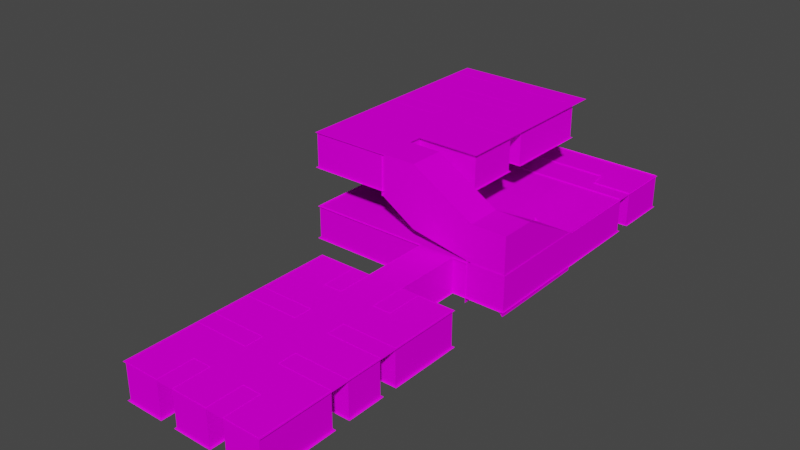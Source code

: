 # Source: monsterlvl.blend  (saved by Blender 2.82.7; exported with 4.5.12 LTS)
import bpy
from mathutils import Matrix  # noqa: F401  (used for matrix-valued properties, if any)

bpy.ops.wm.read_factory_settings(use_empty=True)
scene = bpy.context.scene
scene.name = 'Scene'

# ---- collections
col_collection = bpy.data.collections.new('Collection'); scene.collection.children.link(col_collection)

# ---- images (referenced by path relative to the original .blend; pixels are not part of the script)
import os
ASSET_DIR = os.environ.get("B2B_ASSET_DIR", "")  # directory of the original .blend (textures are referenced by path, not embedded)
HERE = os.path.dirname(os.path.abspath(__file__))  # packed textures are extracted next to this script under _unpacked/

def load_image(name, relpath, width, height, colorspace="sRGB"):
    """Load a texture the original file referenced (path relative to the .blend, or extracted next to this script)."""
    p = next((c for c in (os.path.join(HERE, relpath), os.path.join(ASSET_DIR, relpath)) if relpath and os.path.exists(c)), "")
    if p:
        img = bpy.data.images.load(p, check_existing=True)
        img.name = name
    else:  # same state as the original file: an image datablock whose file is absent (Cycles renders it pink)
        img = bpy.data.images.new(name, width, height)
        img.source = "FILE"
        img.filepath = "//" + (relpath or name)
    img.colorspace_settings.name = colorspace
    return img
img_basement_walls_s1_png = load_image('basement_walls_s1.png', 'Assets/basement_walls_s1.png', 1024, 1024, 'sRGB')
img_stairs_png = load_image('stairs.png', 'Assets/stairs.png', 1024, 1024, 'sRGB')
img_celing_2nd_lvl_png = load_image('celing_2nd_lvl.png', 'Assets/celing_2nd_lvl.png', 1024, 1024, 'sRGB')
img_wall_1st_floor_png = load_image('wall_1st_floor.png', 'Assets/wall_1st_floor.png', 1024, 1024, 'sRGB')
img_1st_floor_celing_png = load_image('1st_floor_celing.png', 'Assets/1st_floor_celing.png', 1024, 1024, 'sRGB')
img_stairs_celing_walls_png = load_image('stairs_celing_walls.png', 'Assets/stairs_celing_walls.png', 1024, 1024, 'sRGB')
img_celing_2nd_lvl1_png = load_image('celing_2nd_lvl1.png', 'Assets/celing_2nd_lvl1.png', 1024, 1024, 'sRGB')
img_basement_floor_1_png = load_image('basement_floor_1.png', 'Assets/basement_floor_1.png', 1024, 1024, 'sRGB')
img_2nd_level_floor_png = load_image('2nd_level_floor.png', 'Assets/2nd_level_floor.png', 1024, 1024, 'sRGB')
img_2nd_level_walls1_s1_png = load_image('2nd_level_walls1_s1.png', 'Assets/2nd_level_walls1_s1.png', 1024, 1024, 'sRGB')
img_1st_lvl_floor_1_png = load_image('1st_lvl_floor_1.png', 'Assets/1st_lvl_floor_1.png', 1024, 1024, 'sRGB')
img_black_png = load_image('Black.png', 'Assets/Black.png', 1024, 1024, 'sRGB')
img_basement_walls_s2_png = load_image('basement_walls_s2.png', 'Assets/basement_walls_s2.png', 1024, 1024, 'sRGB')
img_basement_walls_png = load_image('basement_walls.png', 'Assets/basement_walls.png', 1024, 1024, 'sRGB')
img_2nd_level_walls1_s2_png = load_image('2nd_level_walls1_s2.png', 'Assets/2nd_level_walls1_s2.png', 1024, 1024, 'sRGB')
img_2nd_level_walls1_png = load_image('2nd_level_walls1.png', 'Assets/2nd_level_walls1.png', 1024, 1024, 'sRGB')
img_wall_1st_floor_s1_png = load_image('wall_1st_floor_s1.png', 'Assets/wall_1st_floor_s1.png', 1024, 1024, 'sRGB')
img_wall_1st_floor_s2_png = load_image('wall_1st_floor_s2.png', 'Assets/wall_1st_floor_s2.png', 1024, 1024, 'sRGB')
img_celing_2nd_lvl1_s2_png = load_image('celing_2nd_lvl1_s2.png', 'Assets/celing_2nd_lvl1_s2.png', 1024, 1024, 'sRGB')
img_celing_2nd_lvl1_s1_png = load_image('celing_2nd_lvl1_s1.png', 'Assets/celing_2nd_lvl1_s1.png', 1024, 1024, 'sRGB')

# ---- materials (node trees are filled in below, after node groups)
mat_basement_walls_s1 = bpy.data.materials.new('basement_walls_s1')
mat_basement_walls_s1.use_transparent_shadow = False
mat_stare = bpy.data.materials.new('stare')
mat_stare.use_transparent_shadow = False
mat_lvl2_roof = bpy.data.materials.new('LVL2_roof')
mat_lvl2_roof.use_transparent_shadow = False
mat_lvl1_walls = bpy.data.materials.new('lvl1_walls')
mat_lvl1_walls.use_transparent_shadow = False
mat_lvl1_roof = bpy.data.materials.new('lvl1_roof')
mat_lvl1_roof.use_transparent_shadow = False
mat_basement_roof = bpy.data.materials.new('Basement_roof')
mat_basement_roof.use_transparent_shadow = False
mat_stair_case = bpy.data.materials.new('stair_case')
mat_stair_case.use_transparent_shadow = False
mat_basement2_floor = bpy.data.materials.new('basement2_floor')
mat_basement2_floor.use_transparent_shadow = False
mat_floorlvl2 = bpy.data.materials.new('FloorLvl2')
mat_floorlvl2.use_transparent_shadow = False
mat_lvl2_walls_s1 = bpy.data.materials.new('lvl2_walls_s1')
mat_lvl2_walls_s1.use_transparent_shadow = False
mat_lvl1_floor = bpy.data.materials.new('lvl1_floor')
mat_lvl1_floor.use_transparent_shadow = False
mat_exit_way = bpy.data.materials.new('exit_way')
mat_exit_way.use_transparent_shadow = False
mat_basement_walls_s1_001 = bpy.data.materials.new('basement_walls_s1.001')
mat_basement_walls_s1_001.use_transparent_shadow = False
mat_basement_walls = bpy.data.materials.new('basement_walls')
mat_basement_walls.use_transparent_shadow = False
mat_lvl2_walls_s2 = bpy.data.materials.new('lvl2_walls_s2')
mat_lvl2_walls_s2.use_transparent_shadow = False
mat_lvl2_walls = bpy.data.materials.new('lvl2_walls')
mat_lvl2_walls.use_transparent_shadow = False
mat_lvl1_walls_s1 = bpy.data.materials.new('lvl1_walls_s1')
mat_lvl1_walls_s1.use_transparent_shadow = False
mat_lvl1_walls_s2 = bpy.data.materials.new('lvl1_walls_s2')
mat_lvl1_walls_s2.use_transparent_shadow = False
mat_stair_case_s2 = bpy.data.materials.new('stair_case_s2')
mat_stair_case_s2.use_transparent_shadow = False
mat_stair_case_s1 = bpy.data.materials.new('stair_case_s1')
mat_stair_case_s1.use_transparent_shadow = False

# ---- material node trees
mat_basement_walls_s1.use_nodes = True; mat_basement_walls_s1.node_tree.nodes.clear()
_N = mat_basement_walls_s1.node_tree.nodes; _L = mat_basement_walls_s1.node_tree.links
n0 = _N.new('ShaderNodeOutputMaterial'); n0.name = 'Material Output'; n0.location = (300, 300)
n1 = _N.new('ShaderNodeBsdfPrincipled'); n1.name = 'Principled BSDF'; n1.location = (10, 300)
n1.distribution = 'GGX'
n1.subsurface_method = 'BURLEY'
n1.inputs[3].default_value = 1.45
n1.inputs[13].default_value = 0.0
n1.inputs[27].default_value = (0.0, 0.0, 0.0, 1.0)
n1.inputs[28].default_value = 1.0
n2 = _N.new('ShaderNodeTexImage'); n2.name = 'Image Texture'; n2.location = (-280, 280)
n2.image = img_basement_walls_s1_png
_L.new(n1.outputs[0], n0.inputs[0])
_L.new(n2.outputs[0], n1.inputs[0])
n0.is_active_output = True
mat_stare.use_nodes = True; mat_stare.node_tree.nodes.clear()
_N = mat_stare.node_tree.nodes; _L = mat_stare.node_tree.links
n0 = _N.new('ShaderNodeOutputMaterial'); n0.name = 'Material Output'; n0.location = (300, 300)
n1 = _N.new('ShaderNodeBsdfPrincipled'); n1.name = 'Principled BSDF'; n1.location = (10, 300)
n1.distribution = 'GGX'
n1.subsurface_method = 'BURLEY'
n1.inputs[3].default_value = 1.45
n1.inputs[13].default_value = 0.0
n1.inputs[27].default_value = (0.0, 0.0, 0.0, 1.0)
n1.inputs[28].default_value = 1.0
n2 = _N.new('ShaderNodeTexImage'); n2.name = 'Image Texture'; n2.location = (-280, 280)
n2.image = img_stairs_png
_L.new(n1.outputs[0], n0.inputs[0])
_L.new(n2.outputs[0], n1.inputs[0])
n0.is_active_output = True
mat_lvl2_roof.use_nodes = True; mat_lvl2_roof.node_tree.nodes.clear()
_N = mat_lvl2_roof.node_tree.nodes; _L = mat_lvl2_roof.node_tree.links
n0 = _N.new('ShaderNodeOutputMaterial'); n0.name = 'Material Output'; n0.location = (300, 300)
n1 = _N.new('ShaderNodeBsdfPrincipled'); n1.name = 'Principled BSDF'; n1.location = (10, 300)
n1.distribution = 'GGX'
n1.subsurface_method = 'BURLEY'
n1.inputs[3].default_value = 1.45
n1.inputs[13].default_value = 0.0
n1.inputs[27].default_value = (0.0, 0.0, 0.0, 1.0)
n1.inputs[28].default_value = 1.0
n2 = _N.new('ShaderNodeTexImage'); n2.name = 'Image Texture'; n2.location = (-280, 280)
n2.image = img_celing_2nd_lvl_png
_L.new(n1.outputs[0], n0.inputs[0])
_L.new(n2.outputs[0], n1.inputs[0])
n0.is_active_output = True
mat_lvl1_walls.use_nodes = True; mat_lvl1_walls.node_tree.nodes.clear()
_N = mat_lvl1_walls.node_tree.nodes; _L = mat_lvl1_walls.node_tree.links
n0 = _N.new('ShaderNodeOutputMaterial'); n0.name = 'Material Output'; n0.location = (300, 300)
n1 = _N.new('ShaderNodeBsdfPrincipled'); n1.name = 'Principled BSDF'; n1.location = (10, 300)
n1.distribution = 'GGX'
n1.subsurface_method = 'BURLEY'
n1.inputs[3].default_value = 1.45
n1.inputs[13].default_value = 0.0
n1.inputs[27].default_value = (0.0, 0.0, 0.0, 1.0)
n1.inputs[28].default_value = 1.0
n2 = _N.new('ShaderNodeTexImage'); n2.name = 'Image Texture'; n2.location = (-280, 280)
n2.image = img_wall_1st_floor_png
_L.new(n1.outputs[0], n0.inputs[0])
_L.new(n2.outputs[0], n1.inputs[0])
n0.is_active_output = True
mat_lvl1_roof.use_nodes = True; mat_lvl1_roof.node_tree.nodes.clear()
_N = mat_lvl1_roof.node_tree.nodes; _L = mat_lvl1_roof.node_tree.links
n0 = _N.new('ShaderNodeOutputMaterial'); n0.name = 'Material Output'; n0.location = (300, 300)
n1 = _N.new('ShaderNodeBsdfPrincipled'); n1.name = 'Principled BSDF'; n1.location = (10, 300)
n1.distribution = 'GGX'
n1.subsurface_method = 'BURLEY'
n1.inputs[3].default_value = 1.45
n1.inputs[13].default_value = 0.0
n1.inputs[27].default_value = (0.0, 0.0, 0.0, 1.0)
n1.inputs[28].default_value = 1.0
n2 = _N.new('ShaderNodeTexImage'); n2.name = 'Image Texture'; n2.location = (-280, 280)
n2.image = img_1st_floor_celing_png
_L.new(n1.outputs[0], n0.inputs[0])
_L.new(n2.outputs[0], n1.inputs[0])
n0.is_active_output = True
mat_basement_roof.use_nodes = True; mat_basement_roof.node_tree.nodes.clear()
_N = mat_basement_roof.node_tree.nodes; _L = mat_basement_roof.node_tree.links
n0 = _N.new('ShaderNodeOutputMaterial'); n0.name = 'Material Output'; n0.location = (300, 300)
n1 = _N.new('ShaderNodeBsdfPrincipled'); n1.name = 'Principled BSDF'; n1.location = (10, 300)
n1.distribution = 'GGX'
n1.subsurface_method = 'BURLEY'
n1.inputs[3].default_value = 1.45
n1.inputs[13].default_value = 0.0
n1.inputs[27].default_value = (0.0, 0.0, 0.0, 1.0)
n1.inputs[28].default_value = 1.0
n2 = _N.new('ShaderNodeTexImage'); n2.name = 'Image Texture'; n2.location = (-280, 280)
n2.image = img_stairs_celing_walls_png
_L.new(n1.outputs[0], n0.inputs[0])
_L.new(n2.outputs[0], n1.inputs[0])
n0.is_active_output = True
mat_stair_case.use_nodes = True; mat_stair_case.node_tree.nodes.clear()
_N = mat_stair_case.node_tree.nodes; _L = mat_stair_case.node_tree.links
n0 = _N.new('ShaderNodeOutputMaterial'); n0.name = 'Material Output'; n0.location = (300, 300)
n1 = _N.new('ShaderNodeBsdfPrincipled'); n1.name = 'Principled BSDF'; n1.location = (10, 300)
n1.distribution = 'GGX'
n1.subsurface_method = 'BURLEY'
n1.inputs[3].default_value = 1.45
n1.inputs[13].default_value = 0.0
n1.inputs[27].default_value = (0.0, 0.0, 0.0, 1.0)
n1.inputs[28].default_value = 1.0
n2 = _N.new('ShaderNodeTexImage'); n2.name = 'Image Texture'; n2.location = (-280, 280)
n2.image = img_celing_2nd_lvl1_png
_L.new(n1.outputs[0], n0.inputs[0])
_L.new(n2.outputs[0], n1.inputs[0])
n0.is_active_output = True
mat_basement2_floor.use_nodes = True; mat_basement2_floor.node_tree.nodes.clear()
_N = mat_basement2_floor.node_tree.nodes; _L = mat_basement2_floor.node_tree.links
n0 = _N.new('ShaderNodeOutputMaterial'); n0.name = 'Material Output'; n0.location = (300, 300)
n1 = _N.new('ShaderNodeBsdfPrincipled'); n1.name = 'Principled BSDF'; n1.location = (10, 300)
n1.distribution = 'GGX'
n1.subsurface_method = 'BURLEY'
n1.inputs[3].default_value = 1.45
n1.inputs[27].default_value = (0.0, 0.0, 0.0, 1.0)
n1.inputs[28].default_value = 1.0
n2 = _N.new('ShaderNodeTexImage'); n2.name = 'Image Texture'; n2.location = (-280, 280)
n2.image = img_basement_floor_1_png
_L.new(n1.outputs[0], n0.inputs[0])
_L.new(n2.outputs[0], n1.inputs[0])
n0.is_active_output = True
mat_floorlvl2.use_nodes = True; mat_floorlvl2.node_tree.nodes.clear()
_N = mat_floorlvl2.node_tree.nodes; _L = mat_floorlvl2.node_tree.links
n0 = _N.new('ShaderNodeOutputMaterial'); n0.name = 'Material Output'; n0.location = (300, 300)
n1 = _N.new('ShaderNodeBsdfPrincipled'); n1.name = 'Principled BSDF'; n1.location = (10, 300)
n1.distribution = 'GGX'
n1.subsurface_method = 'BURLEY'
n1.inputs[3].default_value = 1.45
n1.inputs[13].default_value = 0.0
n1.inputs[27].default_value = (0.0, 0.0, 0.0, 1.0)
n1.inputs[28].default_value = 1.0
n2 = _N.new('ShaderNodeTexImage'); n2.name = 'Image Texture'; n2.location = (-280, 280)
n2.image = img_2nd_level_floor_png
_L.new(n1.outputs[0], n0.inputs[0])
_L.new(n2.outputs[0], n1.inputs[0])
n0.is_active_output = True
mat_lvl2_walls_s1.use_nodes = True; mat_lvl2_walls_s1.node_tree.nodes.clear()
_N = mat_lvl2_walls_s1.node_tree.nodes; _L = mat_lvl2_walls_s1.node_tree.links
n0 = _N.new('ShaderNodeOutputMaterial'); n0.name = 'Material Output'; n0.location = (300, 300)
n1 = _N.new('ShaderNodeBsdfPrincipled'); n1.name = 'Principled BSDF'; n1.location = (10, 300)
n1.distribution = 'GGX'
n1.subsurface_method = 'BURLEY'
n1.inputs[3].default_value = 1.45
n1.inputs[13].default_value = 0.0
n1.inputs[27].default_value = (0.0, 0.0, 0.0, 1.0)
n1.inputs[28].default_value = 1.0
n2 = _N.new('ShaderNodeTexImage'); n2.name = 'Image Texture'; n2.location = (-280, 280)
n2.image = img_2nd_level_walls1_s1_png
_L.new(n1.outputs[0], n0.inputs[0])
_L.new(n2.outputs[0], n1.inputs[0])
n0.is_active_output = True
mat_lvl1_floor.use_nodes = True; mat_lvl1_floor.node_tree.nodes.clear()
_N = mat_lvl1_floor.node_tree.nodes; _L = mat_lvl1_floor.node_tree.links
n0 = _N.new('ShaderNodeOutputMaterial'); n0.name = 'Material Output'; n0.location = (300, 300)
n1 = _N.new('ShaderNodeBsdfPrincipled'); n1.name = 'Principled BSDF'; n1.location = (10, 300)
n1.distribution = 'GGX'
n1.subsurface_method = 'BURLEY'
n1.inputs[3].default_value = 1.45
n1.inputs[13].default_value = 0.0
n1.inputs[27].default_value = (0.0, 0.0, 0.0, 1.0)
n1.inputs[28].default_value = 1.0
n2 = _N.new('ShaderNodeTexImage'); n2.name = 'Image Texture'; n2.location = (-280, 280)
n2.image = img_1st_lvl_floor_1_png
_L.new(n1.outputs[0], n0.inputs[0])
_L.new(n2.outputs[0], n1.inputs[0])
n0.is_active_output = True
mat_exit_way.use_nodes = True; mat_exit_way.node_tree.nodes.clear()
_N = mat_exit_way.node_tree.nodes; _L = mat_exit_way.node_tree.links
n0 = _N.new('ShaderNodeOutputMaterial'); n0.name = 'Material Output'; n0.location = (300, 300)
n1 = _N.new('ShaderNodeBsdfPrincipled'); n1.name = 'Principled BSDF'; n1.location = (10, 300)
n1.distribution = 'GGX'
n1.subsurface_method = 'BURLEY'
n1.inputs[3].default_value = 1.45
n1.inputs[13].default_value = 0.0
n1.inputs[27].default_value = (0.0, 0.0, 0.0, 1.0)
n1.inputs[28].default_value = 1.0
n2 = _N.new('ShaderNodeTexImage'); n2.name = 'Image Texture'; n2.location = (-280, 280)
n2.image = img_black_png
_L.new(n1.outputs[0], n0.inputs[0])
_L.new(n2.outputs[0], n1.inputs[0])
n0.is_active_output = True
mat_basement_walls_s1_001.use_nodes = True; mat_basement_walls_s1_001.node_tree.nodes.clear()
_N = mat_basement_walls_s1_001.node_tree.nodes; _L = mat_basement_walls_s1_001.node_tree.links
n0 = _N.new('ShaderNodeOutputMaterial'); n0.name = 'Material Output'; n0.location = (300, 300)
n1 = _N.new('ShaderNodeBsdfPrincipled'); n1.name = 'Principled BSDF'; n1.location = (10, 300)
n1.distribution = 'GGX'
n1.subsurface_method = 'BURLEY'
n1.inputs[3].default_value = 1.45
n1.inputs[13].default_value = 0.0
n1.inputs[27].default_value = (0.0, 0.0, 0.0, 1.0)
n1.inputs[28].default_value = 1.0
n2 = _N.new('ShaderNodeTexImage'); n2.name = 'Image Texture'; n2.location = (-280, 280)
n2.image = img_basement_walls_s2_png
_L.new(n1.outputs[0], n0.inputs[0])
_L.new(n2.outputs[0], n1.inputs[0])
n0.is_active_output = True
mat_basement_walls.use_nodes = True; mat_basement_walls.node_tree.nodes.clear()
_N = mat_basement_walls.node_tree.nodes; _L = mat_basement_walls.node_tree.links
n0 = _N.new('ShaderNodeOutputMaterial'); n0.name = 'Material Output'; n0.location = (300, 300)
n1 = _N.new('ShaderNodeBsdfPrincipled'); n1.name = 'Principled BSDF'; n1.location = (10, 300)
n1.distribution = 'GGX'
n1.subsurface_method = 'BURLEY'
n1.inputs[3].default_value = 1.45
n1.inputs[27].default_value = (0.0, 0.0, 0.0, 1.0)
n1.inputs[28].default_value = 1.0
n2 = _N.new('ShaderNodeTexImage'); n2.name = 'Image Texture'; n2.location = (-280, 280)
n2.image = img_basement_walls_png
_L.new(n1.outputs[0], n0.inputs[0])
_L.new(n2.outputs[0], n1.inputs[0])
n0.is_active_output = True
mat_lvl2_walls_s2.use_nodes = True; mat_lvl2_walls_s2.node_tree.nodes.clear()
_N = mat_lvl2_walls_s2.node_tree.nodes; _L = mat_lvl2_walls_s2.node_tree.links
n0 = _N.new('ShaderNodeOutputMaterial'); n0.name = 'Material Output'; n0.location = (300, 300)
n1 = _N.new('ShaderNodeBsdfPrincipled'); n1.name = 'Principled BSDF'; n1.location = (10, 300)
n1.distribution = 'GGX'
n1.subsurface_method = 'BURLEY'
n1.inputs[3].default_value = 1.45
n1.inputs[13].default_value = 0.0
n1.inputs[27].default_value = (0.0, 0.0, 0.0, 1.0)
n1.inputs[28].default_value = 1.0
n2 = _N.new('ShaderNodeTexImage'); n2.name = 'Image Texture'; n2.location = (-280, 280)
n2.image = img_2nd_level_walls1_s2_png
_L.new(n1.outputs[0], n0.inputs[0])
_L.new(n2.outputs[0], n1.inputs[0])
n0.is_active_output = True
mat_lvl2_walls.use_nodes = True; mat_lvl2_walls.node_tree.nodes.clear()
_N = mat_lvl2_walls.node_tree.nodes; _L = mat_lvl2_walls.node_tree.links
n0 = _N.new('ShaderNodeOutputMaterial'); n0.name = 'Material Output'; n0.location = (300, 300)
n1 = _N.new('ShaderNodeBsdfPrincipled'); n1.name = 'Principled BSDF'; n1.location = (10, 300)
n1.distribution = 'GGX'
n1.subsurface_method = 'BURLEY'
n1.inputs[3].default_value = 1.45
n1.inputs[13].default_value = 0.0
n1.inputs[27].default_value = (0.0, 0.0, 0.0, 1.0)
n1.inputs[28].default_value = 1.0
n2 = _N.new('ShaderNodeTexImage'); n2.name = 'Image Texture'; n2.location = (-280, 280)
n2.image = img_2nd_level_walls1_png
_L.new(n1.outputs[0], n0.inputs[0])
_L.new(n2.outputs[0], n1.inputs[0])
n0.is_active_output = True
mat_lvl1_walls_s1.use_nodes = True; mat_lvl1_walls_s1.node_tree.nodes.clear()
_N = mat_lvl1_walls_s1.node_tree.nodes; _L = mat_lvl1_walls_s1.node_tree.links
n0 = _N.new('ShaderNodeOutputMaterial'); n0.name = 'Material Output'; n0.location = (300, 300)
n1 = _N.new('ShaderNodeBsdfPrincipled'); n1.name = 'Principled BSDF'; n1.location = (10, 300)
n1.distribution = 'GGX'
n1.subsurface_method = 'BURLEY'
n1.inputs[3].default_value = 1.45
n1.inputs[13].default_value = 0.0
n1.inputs[27].default_value = (0.0, 0.0, 0.0, 1.0)
n1.inputs[28].default_value = 1.0
n2 = _N.new('ShaderNodeTexImage'); n2.name = 'Image Texture'; n2.location = (-280, 280)
n2.image = img_wall_1st_floor_s1_png
_L.new(n1.outputs[0], n0.inputs[0])
_L.new(n2.outputs[0], n1.inputs[0])
n0.is_active_output = True
mat_lvl1_walls_s2.use_nodes = True; mat_lvl1_walls_s2.node_tree.nodes.clear()
_N = mat_lvl1_walls_s2.node_tree.nodes; _L = mat_lvl1_walls_s2.node_tree.links
n0 = _N.new('ShaderNodeOutputMaterial'); n0.name = 'Material Output'; n0.location = (300, 300)
n1 = _N.new('ShaderNodeBsdfPrincipled'); n1.name = 'Principled BSDF'; n1.location = (10, 300)
n1.distribution = 'GGX'
n1.subsurface_method = 'BURLEY'
n1.inputs[3].default_value = 1.45
n1.inputs[13].default_value = 0.0
n1.inputs[27].default_value = (0.0, 0.0, 0.0, 1.0)
n1.inputs[28].default_value = 1.0
n2 = _N.new('ShaderNodeTexImage'); n2.name = 'Image Texture'; n2.location = (-280, 280)
n2.image = img_wall_1st_floor_s2_png
_L.new(n1.outputs[0], n0.inputs[0])
_L.new(n2.outputs[0], n1.inputs[0])
n0.is_active_output = True
mat_stair_case_s2.use_nodes = True; mat_stair_case_s2.node_tree.nodes.clear()
_N = mat_stair_case_s2.node_tree.nodes; _L = mat_stair_case_s2.node_tree.links
n0 = _N.new('ShaderNodeOutputMaterial'); n0.name = 'Material Output'; n0.location = (300, 300)
n1 = _N.new('ShaderNodeBsdfPrincipled'); n1.name = 'Principled BSDF'; n1.location = (10, 300)
n1.distribution = 'GGX'
n1.subsurface_method = 'BURLEY'
n1.inputs[3].default_value = 1.45
n1.inputs[13].default_value = 0.0
n1.inputs[27].default_value = (0.0, 0.0, 0.0, 1.0)
n1.inputs[28].default_value = 1.0
n2 = _N.new('ShaderNodeTexImage'); n2.name = 'Image Texture'; n2.location = (-280, 280)
n2.image = img_celing_2nd_lvl1_s2_png
_L.new(n1.outputs[0], n0.inputs[0])
_L.new(n2.outputs[0], n1.inputs[0])
n0.is_active_output = True
mat_stair_case_s1.use_nodes = True; mat_stair_case_s1.node_tree.nodes.clear()
_N = mat_stair_case_s1.node_tree.nodes; _L = mat_stair_case_s1.node_tree.links
n0 = _N.new('ShaderNodeOutputMaterial'); n0.name = 'Material Output'; n0.location = (300, 300)
n1 = _N.new('ShaderNodeBsdfPrincipled'); n1.name = 'Principled BSDF'; n1.location = (10, 300)
n1.distribution = 'GGX'
n1.subsurface_method = 'BURLEY'
n1.inputs[3].default_value = 1.45
n1.inputs[13].default_value = 0.0
n1.inputs[27].default_value = (0.0, 0.0, 0.0, 1.0)
n1.inputs[28].default_value = 1.0
n2 = _N.new('ShaderNodeTexImage'); n2.name = 'Image Texture'; n2.location = (-280, 280)
n2.image = img_celing_2nd_lvl1_s1_png
_L.new(n1.outputs[0], n0.inputs[0])
_L.new(n2.outputs[0], n1.inputs[0])
n0.is_active_output = True

# ---- world
world_world = bpy.data.worlds.new('World'); scene.world = world_world
world_world.use_nodes = True; world_world.node_tree.nodes.clear()
_N = world_world.node_tree.nodes; _L = world_world.node_tree.links
n0 = _N.new('ShaderNodeOutputWorld'); n0.name = 'World Output'; n0.location = (300, 300)
n1 = _N.new('ShaderNodeBackground'); n1.name = 'Background'; n1.location = (10, 300)
n1.inputs[0].default_value = (0.05088, 0.05088, 0.05088, 1.0)
_L.new(n1.outputs[0], n0.inputs[0])
n0.is_active_output = True
world_world.color = (0.05088, 0.05088, 0.05088)
world_world.use_sun_shadow = False
world_world.sun_shadow_jitter_overblur = 0.0

# ---- meshes
me_plane = bpy.data.meshes.new('Plane')
me_plane.from_pydata([(1.0, -21.0, 0.0), (4.0, -21.0, 0.000124), (1.0, -19.0, 0.0), (2.0, -21.0, 0.000124), (2.0, -19.0, 0.000124), (4.0, -17.0, 0.000124), (2.0, -17.0, 0.000124), (4.0, -16.0, 0.000124), (1.0, -16.0, 0.000124), (4.0, -14.0, 0.000124), (1.0, -14.0, 0.000124), (4.0, -13.0, 0.000124), (2.0, -13.0, 0.000124), (2.0, -11.0, 0.000124), (1.0, -13.0, 0.000124), (1.0, -17.0, 0.000124), (4.0, -9.003, 0.000124), (2.0, -9.003, 0.000124), (1.0, -11.0, 0.000124), (1.0, -21.0, 2.0), (1.0, -19.0, 2.0), (2.0, -9.003, 2.0), (2.0, -19.0, 2.0), (4.0, -21.0, 2.0), (2.0, -21.0, 2.0), (4.0, -17.0, 2.0), (2.0, -17.0, 2.0), (4.0, -16.0, 2.0), (1.0, -16.0, 2.0), (4.0, -14.0, 2.0), (1.0, -14.0, 2.0), (4.0, -13.0, 2.0), (2.0, -13.0, 2.0), (2.0, -11.0, 2.0), (1.0, -11.0, 2.0), (1.0, -13.0, 2.0), (1.0, -17.0, 2.0), (4.0, -9.003, 2.0), (-1.0, -21.0, 0.0), (-4.0, -21.0, 0.000124), (-1.0, -19.0, 0.0), (-2.0, -21.0, 0.000124), (-2.0, -19.0, 0.000124), (-4.0, -17.0, 0.000124), (-2.0, -17.0, 0.000124), (-4.0, -16.0, 0.000124), (-1.0, -16.0, 0.000124), (-4.0, -14.0, 0.000124), (-1.0, -14.0, 0.000124), (-4.0, -13.0, 0.000124), (-2.0, -13.0, 0.000124), (-2.0, -11.0, 0.000124), (-1.0, -13.0, 0.000124), (-1.0, -17.0, 0.000124), (-4.0, -9.003, 0.000124), (-2.0, -9.003, 0.000124), (-1.0, -11.0, 0.000124), (-1.0, -21.0, 2.0), (-1.0, -19.0, 2.0), (-2.0, -9.003, 2.0), (-2.0, -19.0, 2.0), (-4.0, -21.0, 2.0), (-2.0, -21.0, 2.0), (-4.0, -17.0, 2.0), (-2.0, -17.0, 2.0), (-4.0, -16.0, 2.0), (-1.0, -16.0, 2.0), (-4.0, -14.0, 2.0), (-1.0, -14.0, 2.0), (-4.0, -13.0, 2.0), (-2.0, -13.0, 2.0), (-2.0, -11.0, 2.0), (-1.0, -11.0, 2.0), (-1.0, -13.0, 2.0), (-1.0, -17.0, 2.0), (-4.0, -9.003, 2.0)], [], [(1, 3, 24, 23), (16, 37, 21, 17), (12, 14, 35, 32), (13, 33, 34, 18), (4, 2, 20, 22), (0, 38, 57, 19), (15, 6, 26, 36), (6, 5, 25, 26), (7, 8, 28, 27), (10, 9, 29, 30), (11, 12, 32, 31), (39, 61, 62, 41), (54, 55, 59, 75), (50, 70, 73, 52), (51, 56, 72, 71), (42, 60, 58, 40), (53, 74, 64, 44), (44, 64, 63, 43), (45, 65, 66, 46), (48, 68, 67, 47), (49, 69, 70, 50)])
_uv = me_plane.uv_layers.new(name='UVMap')
_uv.uv.foreach_set('vector', [6.299, 1.286, 4.727, 1.286, 4.727, -0.2862, 6.299, -0.2862, 25.17, 1.286, 25.17, -0.2862, 26.74, -0.2862, 26.74, 1.286, 20.45, 1.286, 19.66, 1.286, 19.66, -0.2862, 20.45, -0.2862, 28.31, 1.286, 28.31, -0.2862, 29.1, -0.2862, 29.1, 1.286, 3.155, 1.286, 2.369, 1.286, 2.369, -0.2861, 3.155, -0.2862, 0.7962, 1.286, -0.7762, 1.286, -0.7762, -0.2861, 0.7962, -0.2861, 11.8, 1.286, 11.02, 1.286, 11.02, -0.2862, 11.8, -0.2862, 11.02, 1.286, 9.444, 1.286, 9.444, -0.2862, 11.02, -0.2862, 14.95, 1.286, 12.59, 1.286, 12.59, -0.2862, 14.95, -0.2862, 18.88, 1.286, 16.52, 1.286, 16.52, -0.2862, 18.88, -0.2862, 22.02, 1.286, 20.45, 1.286, 20.45, -0.2862, 22.02, -0.2862, -6.279, 1.286, -6.279, -0.2862, -4.707, -0.2862, -4.707, 1.286, -25.15, 1.286, -26.72, 1.286, -26.72, -0.2862, -25.15, -0.2862, -20.43, 1.286, -20.43, -0.2862, -19.64, -0.2862, -19.64, 1.286, -28.29, 1.286, -29.08, 1.286, -29.08, -0.2862, -28.29, -0.2862, -3.135, 1.286, -3.135, -0.2862, -2.349, -0.2861, -2.349, 1.286, -11.78, 1.286, -11.78, -0.2862, -11.0, -0.2862, -11.0, 1.286, -11.0, 1.286, -11.0, -0.2862, -9.424, -0.2862, -9.424, 1.286, -14.93, 1.286, -14.93, -0.2862, -12.57, -0.2862, -12.57, 1.286, -18.86, 1.286, -18.86, -0.2862, -16.5, -0.2862, -16.5, 1.286, -22.0, 1.286, -22.0, -0.2862, -20.43, -0.2862, -20.43, 1.286])
me_plane.materials.append(mat_basement_walls_s1)
me_plane.use_remesh_fix_poles = True
me_plane.use_remesh_preserve_attributes = False
me_plane.use_mirror_vertex_groups = False
me_plane.update()
me_plane_001 = bpy.data.meshes.new('Plane.001')
me_plane_001.from_pydata([(2.0, -2.95, 2.099), (4.0, -2.95, 2.099), (2.0, 0.95, -0.02526), (4.0, 0.95, -0.02526), (2.0, 0.6248, -0.02174), (2.0, 0.625, 0.1518), (2.0, 0.2998, 0.1553), (2.0, 0.3, 0.3288), (2.0, -0.02516, 0.3323), (2.0, -0.025, 0.5059), (2.0, -0.3502, 0.5094), (2.0, -0.35, 0.6829), (2.0, -0.6752, 0.6864), (2.0, -0.675, 0.86), (2.0, -1.0, 0.8635), (2.0, -1.0, 1.037), (2.0, -1.325, 1.041), (2.0, -1.325, 1.214), (2.0, -1.65, 1.218), (2.0, -1.65, 1.391), (2.0, -1.975, 1.395), (2.0, -1.975, 1.568), (2.0, -2.3, 1.572), (2.0, -2.3, 1.745), (2.0, -2.625, 1.749), (2.0, -2.625, 1.922), (2.0, -2.95, 1.926), (4.0, -2.95, 1.926), (4.0, -2.625, 1.922), (4.0, -2.625, 1.749), (4.0, -2.3, 1.745), (4.0, -2.3, 1.572), (4.0, -1.975, 1.568), (4.0, -1.975, 1.395), (4.0, -1.65, 1.391), (4.0, -1.65, 1.218), (4.0, -1.325, 1.214), (4.0, -1.325, 1.041), (4.0, -1.0, 1.037), (4.0, -1.0, 0.8635), (4.0, -0.675, 0.86), (4.0, -0.6752, 0.6864), (4.0, -0.35, 0.6829), (4.0, -0.3502, 0.5094), (4.0, -0.025, 0.5059), (4.0, -0.02516, 0.3323), (4.0, 0.3, 0.3288), (4.0, 0.2998, 0.1553), (4.0, 0.625, 0.1518), (4.0, 0.6248, -0.02174), (2.0, -4.95, 2.099), (4.0, -4.95, 2.099), (-1.575, -2.963, 4.222), (-1.575, -4.963, 4.222), (2.0, -2.963, 2.275), (1.675, -2.963, 2.278), (1.675, -2.963, 2.452), (1.35, -2.963, 2.455), (1.35, -2.963, 2.629), (1.025, -2.963, 2.632), (1.025, -2.963, 2.806), (0.7, -2.963, 2.809), (0.7001, -2.963, 2.983), (0.375, -2.963, 2.986), (0.3751, -2.963, 3.16), (0.04998, -2.963, 3.163), (0.05014, -2.963, 3.337), (-0.275, -2.963, 3.34), (-0.2749, -2.963, 3.514), (-0.6, -2.963, 3.517), (-0.5999, -2.963, 3.691), (-0.925, -2.963, 3.695), (-0.9249, -2.963, 3.868), (-1.25, -2.963, 3.872), (-1.25, -2.963, 4.045), (-1.575, -2.963, 4.049), (-1.575, -4.963, 4.049), (-1.25, -4.963, 4.045), (-1.25, -4.963, 3.872), (-0.9249, -4.963, 3.868), (-0.925, -4.963, 3.695), (-0.5999, -4.963, 3.691), (-0.6, -4.963, 3.517), (-0.2749, -4.963, 3.514), (-0.275, -4.963, 3.34), (0.05014, -4.963, 3.337), (0.04998, -4.963, 3.163), (0.3751, -4.963, 3.16), (0.375, -4.963, 2.986), (0.7001, -4.963, 2.983), (0.7, -4.963, 2.809), (1.025, -4.963, 2.806), (1.025, -4.963, 2.632), (1.35, -4.963, 2.629), (1.35, -4.963, 2.455), (1.675, -4.963, 2.452), (1.675, -4.963, 2.278), (2.0, -4.963, 2.275), (-3.575, -2.944, 4.222), (-3.575, -4.963, 4.222)], [], [(4, 49, 3, 2), (0, 1, 27, 26), (26, 27, 28, 25), (25, 28, 29, 24), (24, 29, 30, 23), (23, 30, 31, 22), (22, 31, 32, 21), (21, 32, 33, 20), (20, 33, 34, 19), (19, 34, 35, 18), (18, 35, 36, 17), (17, 36, 37, 16), (16, 37, 38, 15), (15, 38, 39, 14), (14, 39, 40, 13), (13, 40, 41, 12), (12, 41, 42, 11), (11, 42, 43, 10), (10, 43, 44, 9), (9, 44, 45, 8), (8, 45, 46, 7), (7, 46, 47, 6), (6, 47, 48, 5), (5, 48, 49, 4), (1, 0, 50, 51), (52, 53, 76, 75), (75, 76, 77, 74), (74, 77, 78, 73), (73, 78, 79, 72), (72, 79, 80, 71), (71, 80, 81, 70), (70, 81, 82, 69), (69, 82, 83, 68), (68, 83, 84, 67), (67, 84, 85, 66), (66, 85, 86, 65), (65, 86, 87, 64), (64, 87, 88, 63), (63, 88, 89, 62), (62, 89, 90, 61), (61, 90, 91, 60), (60, 91, 92, 59), (59, 92, 93, 58), (58, 93, 94, 57), (57, 94, 95, 56), (56, 95, 96, 55), (55, 96, 97, 54), (54, 97, 50, 0), (53, 52, 98, 99)])
_uv = me_plane_001.uv_layers.new(name='UVMap')
_uv.uv.foreach_set('vector', [1.011, -1.371, 0.03767, -1.371, 0.03767, -1.529, 1.011, -1.529, 1.011, 1.382, 0.03767, 1.382, 0.03767, 1.298, 1.011, 1.298, 1.011, 1.298, 0.03767, 1.298, 0.03767, 1.14, 1.011, 1.14, 1.011, 1.14, 0.03767, 1.14, 0.03767, 1.055, 1.011, 1.055, 1.011, 1.055, 0.03767, 1.055, 0.03767, 0.897, 1.011, 0.897, 1.011, 0.897, 0.03767, 0.897, 0.03767, 0.8126, 1.011, 0.8126, 1.011, 0.8126, 0.03767, 0.8126, 0.03767, 0.6545, 1.011, 0.6545, 1.011, 0.6545, 0.03767, 0.6545, 0.03767, 0.5701, 1.011, 0.5701, 1.011, 0.5701, 0.03767, 0.5701, 0.03767, 0.4119, 1.011, 0.4119, 1.011, 0.4119, 0.03767, 0.4119, 0.03767, 0.3275, 1.011, 0.3275, 1.011, 0.3275, 0.03767, 0.3275, 0.03767, 0.1693, 1.011, 0.1693, 1.011, 0.1693, 0.03767, 0.1693, 0.03767, 0.08491, 1.011, 0.08491, 1.011, 0.08491, 0.03767, 0.08491, 0.03767, -0.07326, 1.011, -0.07326, 1.011, -0.07326, 0.03767, -0.07326, 0.03767, -0.1577, 1.011, -0.1577, 1.011, -0.1577, 0.03767, -0.1577, 0.03767, -0.3158, 1.011, -0.3158, 1.011, -0.3158, 0.03767, -0.3158, 0.03767, -0.4002, 1.011, -0.4002, 1.011, -0.4002, 0.03767, -0.4002, 0.03767, -0.5584, 1.011, -0.5584, 1.011, -0.5584, 0.03767, -0.5584, 0.03767, -0.6428, 1.011, -0.6428, 1.011, -0.6428, 0.03767, -0.6428, 0.03767, -0.801, 1.011, -0.801, 1.011, -0.801, 0.03767, -0.801, 0.03767, -0.8854, 1.011, -0.8854, 1.011, -0.8854, 0.03767, -0.8854, 0.03767, -1.044, 1.011, -1.044, 1.011, -1.044, 0.03767, -1.044, 0.03767, -1.128, 1.011, -1.128, 1.011, -1.128, 0.03767, -1.128, 0.03767, -1.286, 1.011, -1.286, 1.011, -1.286, 0.03767, -1.286, 0.03767, -1.371, 1.011, -1.371, 0.03767, 1.382, 1.011, 1.382, 1.011, 2.355, 0.03767, 2.355, 1.011, 1.382, 0.03816, 1.382, 0.03816, 1.298, 1.011, 1.298, 1.011, 1.298, 0.03816, 1.298, 0.03816, 1.14, 1.011, 1.14, 1.011, 1.14, 0.03816, 1.14, 0.03816, 1.055, 1.011, 1.055, 1.011, 1.055, 0.03816, 1.055, 0.03816, 0.8971, 1.011, 0.8971, 1.011, 0.8971, 0.03816, 0.8971, 0.03816, 0.8127, 1.011, 0.8127, 1.011, 0.8127, 0.03816, 0.8127, 0.03816, 0.6545, 1.011, 0.6545, 1.011, 0.6545, 0.03816, 0.6545, 0.03816, 0.5701, 1.011, 0.5701, 1.011, 0.5701, 0.03816, 0.5701, 0.03816, 0.4119, 1.011, 0.4119, 1.011, 0.4119, 0.03816, 0.4119, 0.03816, 0.3275, 1.011, 0.3275, 1.011, 0.3275, 0.03816, 0.3275, 0.03816, 0.1694, 1.011, 0.1694, 1.011, 0.1694, 0.03816, 0.1694, 0.03816, 0.08495, 1.011, 0.08495, 1.011, 0.08495, 0.03816, 0.08495, 0.03816, -0.07322, 1.011, -0.07323, 1.011, -0.07323, 0.03816, -0.07322, 0.03816, -0.1576, 1.011, -0.1576, 1.011, -0.1576, 0.03816, -0.1576, 0.03816, -0.3158, 1.011, -0.3158, 1.011, -0.3158, 0.03816, -0.3158, 0.03816, -0.4002, 1.011, -0.4002, 1.011, -0.4002, 0.03816, -0.4002, 0.03816, -0.5584, 1.011, -0.5584, 1.011, -0.5584, 0.03816, -0.5584, 0.03816, -0.6428, 1.011, -0.6428, 1.011, -0.6428, 0.03816, -0.6428, 0.03816, -0.801, 1.011, -0.801, 1.011, -0.801, 0.03816, -0.801, 0.03816, -0.8854, 1.011, -0.8854, 1.011, -0.8854, 0.03816, -0.8854, 0.03816, -1.044, 1.011, -1.044, 1.011, -1.044, 0.03816, -1.044, 0.03816, -1.128, 1.011, -1.128, 1.011, -1.128, 0.03816, -1.128, 0.03816, -1.286, 1.011, -1.286, 1.011, -1.286, 0.03816, -1.286, 0.04458, -1.371, 1.017, -1.371, 0.03816, 1.382, 1.011, 1.382, 1.011, 2.355, 0.03817, 2.355])
me_plane_001.materials.append(mat_stare)
me_plane_001.use_remesh_fix_poles = True
me_plane_001.use_remesh_preserve_attributes = False
me_plane_001.use_mirror_vertex_groups = False
me_plane_001.update()
me_plane_002 = bpy.data.meshes.new('Plane.002')
me_plane_002.from_pydata([(-8.083, -5.08, 1.935), (-8.083, 10.09, 1.935), (4.054, 10.09, 1.935), (1.848, -5.08, 1.935), (4.054, 0.9717, 1.935), (1.848, 0.9717, 1.935)], [], [(5, 1, 2, 4), (0, 1, 5, 3)])
_uv = me_plane_002.uv_layers.new(name='UVMap')
_uv.uv.foreach_set('vector', [3.952, 1.91, -5.18, -6.475, 5.98, -6.475, 5.98, 1.91, -5.18, 7.475, -5.18, -6.475, 3.952, 1.91, 3.952, 7.475])
me_plane_002.materials.append(mat_lvl2_roof)
me_plane_002.use_remesh_fix_poles = True
me_plane_002.use_remesh_preserve_attributes = False
me_plane_002.use_mirror_vertex_groups = False
me_plane_002.update()
me_lvl1_walls = bpy.data.meshes.new('lvl1_walls')
me_lvl1_walls.from_pydata([(0.0, 1.0, 4.216), (-8.0, 7.0, 4.216), (0.0, 7.0, 4.216), (-3.002, 7.0, 4.216), (-8.0, 1.0, 4.216), (-3.002, 1.0, 4.216), (-4.995, 7.0, 4.216), (-4.995, 1.0, 4.216), (-4.995, 1.986, 4.216), (-2.005, 4.002, 4.216), (-2.005, 5.003, 4.216), (-5.991, 4.002, 4.216), (-4.995, 7.0, 6.216), (-8.0, 7.0, 6.216), (-8.0, 1.0, 6.216), (0.0, 1.0, 6.216), (0.0, 7.0, 6.216), (-3.002, 7.0, 6.216), (-4.995, 1.0, 6.216), (-3.002, 1.0, 6.216), (-4.995, 1.986, 6.216), (-2.005, 4.002, 6.216), (-2.005, 5.003, 6.216), (-5.991, 4.002, 6.216), (-3.002, 8.0, 4.216), (-4.995, 8.0, 4.216), (-3.002, 8.0, 4.216), (-4.995, 8.0, 4.216)], [], [(0, 15, 19, 5), (9, 10, 22, 21), (3, 2, 16, 17), (7, 8, 20, 18), (11, 9, 21, 23), (1, 6, 12, 13), (7, 18, 14, 4), (25, 24, 26, 27)])
_uv = me_lvl1_walls.uv_layers.new(name='UVMap')
_uv.uv.foreach_set('vector', [1.669, -2.099, 1.669, -0.962, 0.8164, -0.962, 0.8164, -2.099, 1.053, -0.08479, 1.335, -0.08479, 1.335, 1.04, 1.053, 1.04, -2.595, -2.099, -1.742, -2.099, -1.742, -0.962, -2.595, -0.962, 0.2122, -3.023, 0.4788, -3.023, 0.4788, -1.942, 0.2122, -1.942, -0.0586, -0.08479, 1.062, -0.08479, 1.062, 1.04, -0.0586, 1.04, 2.646, -3.023, 3.458, -3.023, 3.458, -1.942, 2.646, -1.942, 0.2122, -3.023, 0.2122, -1.942, -0.6001, -1.942, -0.6001, -3.023, 2.323, -0.115, 2.323, -1.053, 2.331, -1.053, 2.331, -0.115])
me_lvl1_walls.materials.append(mat_lvl1_walls)
me_lvl1_walls.use_remesh_fix_poles = True
me_lvl1_walls.use_remesh_preserve_attributes = False
me_lvl1_walls.use_mirror_vertex_groups = False
me_lvl1_walls.update()
me_mesh = bpy.data.meshes.new('Mesh')
me_mesh.from_pydata([(-8.083, -5.08, 6.212), (-8.083, 8.138, 6.212), (0.1807, 8.138, 6.212), (-3.431, -5.08, 6.212), (0.1807, -2.214, 6.212), (-3.431, -2.214, 6.212)], [], [(5, 1, 2, 4), (0, 1, 5, 3)])
_uv = me_mesh.uv_layers.new(name='UVMap')
_uv.uv.foreach_set('vector', [2.809, -0.008205, -3.576, 2.861, -3.576, -2.236, 2.809, -2.236, 4.576, 2.861, -3.576, 2.861, 2.809, -0.008205, 4.576, -0.008205])
me_mesh.materials.append(mat_lvl1_roof)
me_mesh.use_remesh_fix_poles = True
me_mesh.use_remesh_preserve_attributes = False
me_mesh.use_mirror_vertex_groups = False
me_mesh.update()
me_plane_005 = bpy.data.meshes.new('Plane.005')
me_plane_005.from_pydata([(1.027, -21.06, 1.987), (1.027, -8.941, 1.988), (4.108, -21.07, 1.988), (4.108, -8.941, 1.988), (1.027, -5.003, 1.988), (-1.027, -21.06, 1.987), (-1.027, -8.941, 1.988), (-4.108, -21.07, 1.988), (-4.108, -8.941, 1.988), (-1.027, -5.003, 1.988)], [], [(3, 2, 0, 1), (6, 9, 4, 1), (5, 6, 1, 0), (8, 6, 5, 7)])
_uv = me_plane_005.uv_layers.new(name='UVMap')
_uv.uv.foreach_set('vector', [-1.554, -1.806, 4.53, -1.806, 4.529, -0.2596, -1.554, -0.2596, -1.554, 0.7712, -3.53, 0.7712, -3.53, -0.2596, -1.554, -0.2596, 4.529, 0.7712, -1.554, 0.7712, -1.554, -0.2596, 4.529, -0.2596, -1.554, 2.317, -1.554, 0.7712, 4.529, 0.7712, 4.53, 2.317])
me_plane_005.materials.append(mat_basement_roof)
me_plane_005.use_remesh_fix_poles = True
me_plane_005.use_remesh_preserve_attributes = False
me_plane_005.use_mirror_vertex_groups = False
me_plane_005.update()
me_plane_006 = bpy.data.meshes.new('Plane.006')
me_plane_006.from_pydata([(2.0, -2.95, 4.099), (4.0, -2.95, 4.099), (2.0, 1.015, 1.91), (4.0, 1.015, 1.91), (-3.575, -4.963, 3.905), (-3.575, -2.953, 3.905), (-1.575, -2.963, 2.654), (2.0, 1.015, -0.2776), (2.0, -2.95, 1.908), (2.0, -4.95, 4.099), (4.0, -4.95, 4.099), (-1.575, -2.963, 6.222), (-1.575, -4.963, 6.222), (-3.575, -2.953, 6.222), (-3.575, -4.963, 6.222), (1.813, 1.015, -0.2776), (1.813, -5.056, -0.311), (-3.575, -5.04, 3.905), (-3.575, -5.04, 6.222)], [], [(0, 2, 3, 1), (0, 8, 7, 2), (13, 5, 6, 11), (11, 6, 8, 0), (1, 10, 9, 0), (11, 0, 9, 12), (12, 14, 13, 11), (8, 16, 15, 7), (14, 4, 17, 18)])
_uv = me_plane_006.uv_layers.new(name='UVMap')
_uv.uv.foreach_set('vector', [0.9219, -4.077, 3.936, -4.077, 3.936, -2.746, 0.9219, -2.746, 4.591, 2.065, 3.134, 2.022, 1.758, -0.6594, 3.213, -0.6162, 5.057, 5.09, 3.515, 5.09, 2.682, 3.759, 5.057, 3.759, -2.062, -3.733, 0.3133, -3.708, 0.785, -1.324, -0.673, -1.339, 2.264, 4.23, 0.9325, 4.23, 0.9325, 2.899, 2.264, 2.899, 5.149, -1.152, 5.149, 1.615, 3.818, 1.611, 3.818, -1.156, -2.723, 2.967, -2.723, 4.298, -4.054, 4.298, -4.054, 2.967, -4.054, 0.2737, -2.579, -1.136, -2.579, 2.905, -2.69, 2.961, 2.682, 3.753, 4.225, 3.753, 4.225, 3.753, 2.682, 3.753])
me_plane_006.materials.append(mat_stair_case)
me_plane_006.use_remesh_fix_poles = True
me_plane_006.use_remesh_preserve_attributes = False
me_plane_006.use_mirror_vertex_groups = False
me_plane_006.update()
me_plane_007 = bpy.data.meshes.new('Plane.007')
me_plane_007.from_pydata([(4.109, -19.0, 0.000124), (1.109, -21.08, 0.0), (4.109, -21.09, 0.000124), (1.109, -19.08, 0.0), (1.918, -21.09, 0.000124), (1.918, -19.09, 0.000124), (4.109, -16.9, 0.000124), (2.0, -16.9, 0.000124), (4.109, -16.09, 0.000124), (1.109, -16.09, 0.000124), (4.109, -13.9, 0.000124), (1.109, -13.9, 0.000124), (4.109, -13.09, 0.000124), (2.0, -13.09, 0.000124), (4.109, -11.0, 0.000124), (1.918, -10.9, 0.000124), (1.109, -13.09, 0.000124), (1.109, -16.9, 0.000124), (4.109, -8.895, 0.000124), (1.918, -8.895, 0.000124), (1.109, -10.9, 0.000124), (1.109, -9.003, 0.000124), (1.084, -6.003, 0.000124), (-4.108, -19.0, 0.000124), (-1.082, -21.08, 0.0), (-4.108, -21.09, 0.000124), (-1.082, -19.08, 0.0), (-1.891, -21.09, 0.000124), (-1.891, -19.09, 0.000124), (-4.108, -16.9, 0.000124), (-2.0, -16.9, 0.000124), (-4.108, -16.09, 0.000124), (-1.082, -16.09, 0.000124), (-4.108, -13.9, 0.000124), (-1.082, -13.9, 0.000124), (-4.108, -13.09, 0.000124), (-2.0, -13.09, 0.000124), (-4.108, -11.0, 0.000124), (-1.891, -10.9, 0.000124), (-1.082, -13.09, 0.000124), (-1.082, -16.9, 0.000124), (-4.108, -8.895, 0.000124), (-1.891, -8.895, 0.000124), (-1.082, -10.9, 0.000124), (-1.082, -9.003, 0.000124), (-1.084, -6.003, 0.000124), (-1.084, -5.003, -0.001076), (1.081, -4.999, -0.001213)], [], [(5, 4, 2, 0), (5, 0, 6, 7), (9, 8, 10, 11), (13, 12, 14, 15), (14, 18, 19, 15), (5, 7, 17, 3), (13, 15, 20, 16), (40, 17, 9, 32), (34, 11, 16, 39), (43, 20, 21, 44), (44, 21, 22, 45), (3, 17, 40, 26), (1, 3, 26, 24), (16, 20, 43, 39), (9, 11, 34, 32), (28, 23, 25, 27), (28, 30, 29, 23), (32, 34, 33, 31), (36, 38, 37, 35), (37, 38, 42, 41), (28, 26, 40, 30), (36, 39, 43, 38), (45, 22, 47, 46)])
_uv = me_plane_007.uv_layers.new(name='UVMap')
_uv.uv.foreach_set('vector', [4.042, 1.63, 5.215, 1.63, 5.215, 2.915, 3.993, 2.915, 4.042, 1.63, 3.993, 2.915, 2.758, 2.915, 2.758, 1.678, 2.284, 1.156, 2.284, 2.915, 0.9994, 2.915, 0.9994, 1.156, 0.526, 1.678, 0.526, 2.915, -0.6957, 2.915, -0.7588, 1.63, -0.6957, 2.915, -1.931, 2.915, -1.931, 1.63, -0.7588, 1.63, 4.042, 1.63, 2.758, 1.678, 2.758, 1.156, 4.041, 1.156, 0.526, 1.678, -0.7588, 1.63, -0.7588, 1.156, 0.526, 1.156, 2.758, -0.1279, 2.758, 1.156, 2.284, 1.156, 2.284, -0.1279, 0.9994, -0.1279, 0.9994, 1.156, 0.526, 1.156, 0.526, -0.1279, -0.7588, -0.1279, -0.7588, 1.156, -1.868, 1.156, -1.868, -0.1279, -1.868, -0.1279, -1.868, 1.156, -3.626, 1.142, -3.626, -0.129, 4.041, 1.156, 2.758, 1.156, 2.758, -0.1279, 4.041, -0.1279, 5.213, 1.156, 4.041, 1.156, 4.041, -0.1279, 5.213, -0.1279, 0.526, 1.156, -0.7588, 1.156, -0.7588, -0.1279, 0.526, -0.1279, 2.284, 1.156, 0.9994, 1.156, 0.9994, -0.1279, 2.284, -0.1279, 4.042, -0.6019, 3.993, -1.901, 5.215, -1.901, 5.215, -0.6019, 4.042, -0.6019, 2.758, -0.6659, 2.758, -1.901, 3.993, -1.901, 2.284, -0.1279, 0.9994, -0.1279, 0.9994, -1.901, 2.284, -1.901, 0.526, -0.6659, -0.7588, -0.6019, -0.6957, -1.901, 0.526, -1.901, -0.6957, -1.901, -0.7588, -0.6019, -1.931, -0.6019, -1.931, -1.901, 4.042, -0.6019, 4.041, -0.1279, 2.758, -0.1279, 2.758, -0.6659, 0.526, -0.6659, 0.526, -0.1279, -0.7588, -0.1279, -0.7588, -0.6019, -3.626, -0.129, -3.626, 1.142, -4.215, 1.14, -4.212, -0.129])
me_plane_007.materials.append(mat_basement2_floor)
me_plane_007.use_remesh_fix_poles = True
me_plane_007.use_remesh_preserve_attributes = False
me_plane_007.use_mirror_vertex_groups = False
me_plane_007.update()
me_plane_008 = bpy.data.meshes.new('Plane.008')
me_plane_008.from_pydata([(4.133, -5.091, -1.91e-07), (-8.139, -5.091, -1.91e-07), (-8.139, 10.12, -1.91e-07), (4.069, 10.12, -1.91e-07), (-1.017, -5.094, 0.0001255), (1.014, -5.09, -1.329e-05), (-5.923, -1.913, 0.0), (-5.05, -0.08656, -5.8e-05), (4.069, 6.138, -1.91e-07), (-5.923, 6.904, 0.0), (-5.05, 6.909, -5.8e-05), (-0.08183, -1.911, -2.584e-05), (-0.08183, -0.08918, -2.584e-05), (-2.906, 6.08, -2.584e-05), (4.069, 6.911, -1.91e-07), (-2.906, 7.873, -2.584e-05), (0.9973, 6.079, -1.292e-05), (1.523, 7.872, -1.292e-05), (1.711, 6.827, -6.46e-06)], [], [(18, 14, 3), (5, 0, 11), (9, 10, 2), (11, 0, 12), (1, 6, 9, 2), (12, 0, 8, 16), (7, 12, 13, 10), (1, 4, 11, 6), (10, 15, 2), (10, 13, 15), (12, 16, 13), (4, 5, 11), (15, 17, 3, 2), (17, 18, 3)])
_uv = me_plane_008.uv_layers.new(name='UVMap')
_uv.uv.foreach_set('vector', [2.012, -0.8781, 2.042, -1.75, 3.227, -1.75, -2.393, -0.6207, -2.393, -1.773, -1.218, -0.2156, 2.04, 1.943, 2.042, 1.621, 3.227, 2.762, -1.218, -0.2156, -2.393, -1.773, -0.5445, -0.2156, -2.393, 2.762, -1.219, 1.943, 2.04, 1.943, 3.227, 2.762, -0.5445, -0.2156, -2.393, -1.773, 1.757, -1.75, 1.735, -0.6144, -0.5435, 1.621, -0.5445, -0.2156, 1.736, 0.8283, 2.042, 1.621, -2.393, 2.762, -2.394, 0.1302, -1.218, -0.2156, -1.219, 1.943, 2.042, 1.621, 2.398, 0.8283, 3.227, 2.762, 2.042, 1.621, 1.736, 0.8283, 2.398, 0.8283, -0.5445, -0.2156, 1.735, -0.6144, 1.736, 0.8283, -2.394, 0.1302, -2.393, -0.6207, -1.218, -0.2156, 2.398, 0.8283, 2.398, -0.8086, 3.227, -1.75, 3.227, 2.762, 2.398, -0.8086, 2.012, -0.8781, 3.227, -1.75])
me_plane_008.materials.append(mat_floorlvl2)
me_plane_008.use_remesh_fix_poles = True
me_plane_008.use_remesh_preserve_attributes = False
me_plane_008.use_mirror_vertex_groups = False
me_plane_008.update()
me_plane_009 = bpy.data.meshes.new('Plane.009')
me_plane_009.from_pydata([(4.062, -5.0, 0.0), (-1.0, -5.003, 2.0), (1.583, 8.003, 2.0), (-8.0, -5.0, 0.0), (1.0, -5.003, 2.0), (-8.0, 10.0, 0.0), (4.0, 10.0, 0.0), (4.0, 10.0, 2.0), (-1.0, -5.003, 0.000124), (0.9973, -4.999, -1.292e-05), (-5.982, -1.996, 0.0), (-8.0, 10.0, 2.0), (1.771, 6.958, 2.0), (-4.991, -0.003797, -5.8e-05), (4.0, 6.003, 0.0), (-5.982, 7.003, 0.0), (-4.991, 7.008, -5.8e-05), (-8.0, -5.0, 2.0), (-5.982, 7.003, 2.0), (4.062, -5.0, 2.0), (-0.005389, -1.994, -2.584e-05), (-0.005389, -0.00666, -2.584e-05), (-3.005, 6.005, -2.584e-05), (4.0, 6.967, 0.0), (-4.991, -0.00379, 2.0), (-5.982, -1.996, 2.0), (-3.005, 8.004, -2.584e-05), (-0.005373, -0.006654, 2.0), (0.9973, 6.004, -1.292e-05), (1.583, 8.002, -1.292e-05), (1.771, 6.958, -6.46e-06), (-4.991, 7.008, 2.0), (0.9973, 6.004, 2.0), (-3.005, 6.005, 2.0), (-0.005373, -1.994, 2.0), (4.0, 6.003, 2.0), (4.0, 6.967, 2.0), (-3.005, 8.004, 2.0), (2.0, 1.015, 1.91), (2.0, 1.015, -0.2776), (1.813, 1.015, -0.2776), (1.813, 1.015, 2.122)], [], [(28, 14, 35, 32), (22, 28, 32, 33), (5, 6, 7, 11), (8, 3, 17, 1), (0, 9, 4, 19), (16, 15, 18, 31), (10, 20, 34, 25), (23, 30, 12, 36), (29, 26, 37, 2), (21, 13, 24, 27), (40, 41, 38, 39)])
_uv = me_plane_009.uv_layers.new(name='UVMap')
_uv.uv.foreach_set('vector', [-6.267, 1.287, -7.47, 1.287, -7.47, 0.486, -6.267, 0.486, -4.665, 1.287, -6.267, 1.287, -6.267, 0.486, -4.665, 0.4861, 5.308, 1.287, 0.5035, 1.287, 0.5035, 0.486, 5.308, 0.486, 14.12, 1.287, 11.31, 1.287, 11.31, 0.486, 14.12, 0.486, -11.87, 1.287, -13.1, 1.287, -13.1, 0.486, -11.87, 0.486, -12.7, 0.4844, -13.1, 0.4844, -13.1, -0.3163, -12.7, -0.3163, -4.713, 0.4844, -7.106, 0.4844, -7.106, -0.3163, -4.713, -0.3163, -0.7106, 1.287, -1.603, 1.287, -1.603, 0.486, -0.7106, 0.486, -2.028, 1.287, -3.865, 1.287, -3.865, 0.4861, -2.028, 0.486, -7.902, 0.4844, -9.898, 0.4844, -9.898, -0.3163, -7.902, -0.3163, -2.449, -1.136, -2.449, 0.4613, -2.573, 0.3203, -2.573, -1.136])
me_plane_009.materials.append(mat_lvl2_walls_s1)
me_plane_009.use_remesh_fix_poles = True
me_plane_009.use_remesh_preserve_attributes = False
me_plane_009.use_mirror_vertex_groups = False
me_plane_009.update()
me_lvl1_floor = bpy.data.meshes.new('lvl1_floor')
me_lvl1_floor.from_pydata([(-8.115, -5.089, 4.216), (0.1044, 1.096, 4.216), (-8.115, 7.096, 4.216), (0.1044, 7.096, 4.216), (-8.115, -3.0, 4.216), (0.1044, -2.074, 4.216), (-3.456, -5.089, 4.216), (-2.897, 7.096, 4.216), (-3.456, -2.074, 4.216), (-8.115, 1.096, 4.216), (-2.897, 1.096, 4.216), (-5.11, 7.096, 4.216), (-5.995, -3.0, 4.216), (-5.995, -5.089, 4.216), (-5.11, 1.096, 4.216), (-8.115, 1.898, 4.216), (0.1044, 1.898, 4.216), (-2.897, 1.898, 4.216), (-5.11, 1.898, 4.216), (-2.12, 4.097, 4.216), (-2.12, 4.914, 4.216), (-5.887, 4.097, 4.216), (-5.887, 4.914, 4.216), (-3.456, -2.95, 4.216), (-2.897, 8.075, 4.216), (-5.11, 8.075, 4.216)], [], [(20, 3, 7), (12, 8, 10, 14), (12, 23, 8), (22, 20, 7, 11), (8, 5, 1, 10), (2, 22, 11), (4, 12, 14, 9), (14, 10, 17, 18), (15, 18, 21, 2), (2, 21, 22), (18, 17, 19, 21), (17, 16, 3, 19), (19, 3, 20), (0, 13, 12, 4), (13, 6, 23, 12), (11, 7, 24, 25)])
_uv = me_lvl1_floor.uv_layers.new(name='UVMap')
_uv.uv.foreach_set('vector', [-1.133, -2.476, -3.067, -4.372, -0.4584, -4.372, 2.233, 4.401, 0.02743, 3.597, -0.4584, 0.8423, 1.464, 0.8423, 2.233, 4.401, 0.02743, 4.358, 0.02743, 3.597, 2.139, -2.476, -1.133, -2.476, -0.4584, -4.372, 1.464, -4.372, 0.02743, 3.597, -3.067, 3.597, -3.067, 0.8423, -0.4584, 0.8423, 4.076, -4.372, 2.139, -2.476, 1.464, -4.372, 4.076, 4.401, 2.233, 4.401, 1.464, 0.8423, 4.076, 0.8423, 1.464, 0.8423, -0.4584, 0.8423, -0.4584, 0.1451, 1.464, 0.1451, 4.076, 0.1451, 1.464, 0.1451, 2.139, -1.766, 4.076, -4.372, 4.076, -4.372, 2.139, -1.766, 2.139, -2.476, 1.464, 0.1451, -0.4584, 0.1451, -1.133, -1.766, 2.139, -1.766, -0.4584, 0.1451, -3.067, 0.1451, -3.067, -4.372, -1.133, -1.766, -1.133, -1.766, -3.067, -4.372, -1.133, -2.476, 4.076, 6.216, 2.233, 6.216, 2.233, 4.401, 4.076, 4.401, 2.233, 6.216, 0.02743, 6.216, 0.02743, 4.358, 2.233, 4.401, 1.464, -4.372, -0.4584, -4.372, -0.4584, -5.222, 1.464, -5.222])
me_lvl1_floor.materials.append(mat_lvl1_floor)
me_lvl1_floor.use_remesh_fix_poles = True
me_lvl1_floor.use_remesh_preserve_attributes = False
me_lvl1_floor.use_mirror_vertex_groups = False
me_lvl1_floor.update()
me_plane_012 = bpy.data.meshes.new('Plane.012')
me_plane_012.from_pydata([(3.763, -19.0, 0.000124), (0.808, -20.76, 0.0), (3.763, -20.76, 0.000124), (0.808, -18.78, 0.0), (2.243, -20.76, 0.000124), (2.243, -18.78, 0.000124), (3.763, -17.24, 0.000124), (2.0, -17.24, 0.000124), (3.763, -15.75, 0.000124), (0.808, -15.75, 0.000124), (3.763, -14.26, 0.000124), (0.808, -14.26, 0.000124), (3.763, -12.76, 0.000124), (2.0, -12.76, 0.000124), (3.763, -11.0, 0.000124), (2.267, -11.23, 0.000124), (0.808, -12.76, 0.000124), (0.808, -17.24, 0.000124), (3.763, -9.374, 0.000124), (2.267, -9.374, 0.000124), (0.808, -11.23, 0.000124), (0.808, -9.003, 0.000124), (0.808, -6.003, 0.000124), (-3.763, -19.0, 0.000124), (-0.8081, -20.76, 0.0), (-3.763, -20.76, 0.000124), (-0.8081, -18.78, 0.0), (-2.243, -20.76, 0.000124), (-2.243, -18.78, 0.000124), (-3.763, -17.24, 0.000124), (-2.0, -17.24, 0.000124), (-3.763, -15.75, 0.000124), (-0.8081, -15.75, 0.000124), (-3.763, -14.26, 0.000124), (-0.8081, -14.26, 0.000124), (-3.763, -12.76, 0.000124), (-2.0, -12.76, 0.000124), (-3.763, -11.0, 0.000124), (-2.267, -11.23, 0.000124), (-0.8081, -12.76, 0.000124), (-0.8081, -17.24, 0.000124), (-3.763, -9.374, 0.000124), (-2.267, -9.374, 0.000124), (-0.8081, -11.23, 0.000124), (-0.8081, -9.003, 0.000124), (-0.8081, -6.003, 0.000124), (-0.8081, -4.718, 0.000124), (0.8058, -4.713, -1.292e-05), (2.211, -3.235, 2.099), (3.819, -3.23, 2.099), (2.211, 0.95, -0.02526), (3.819, 0.95, -0.02526), (2.211, 0.6248, -0.02174), (2.211, 0.625, 0.1518), (2.211, 0.2998, 0.1553), (2.211, 0.3, 0.3288), (2.211, -0.02516, 0.3323), (2.211, -0.025, 0.5059), (2.211, -0.3502, 0.5094), (2.211, -0.35, 0.6829), (2.211, -0.6752, 0.6864), (2.211, -0.675, 0.86), (2.211, -1.0, 0.8635), (2.211, -1.0, 1.037), (2.211, -1.325, 1.041), (2.211, -1.325, 1.214), (2.211, -1.65, 1.218), (2.211, -1.65, 1.391), (2.211, -1.975, 1.395), (2.211, -1.975, 1.568), (2.211, -2.3, 1.572), (2.211, -2.3, 1.745), (2.211, -2.625, 1.749), (2.211, -2.625, 1.922), (2.211, -3.235, 1.926), (3.819, -3.23, 1.926), (3.819, -2.625, 1.922), (3.819, -2.625, 1.749), (3.819, -2.3, 1.745), (3.819, -2.3, 1.572), (3.819, -1.975, 1.568), (3.819, -1.975, 1.395), (3.819, -1.65, 1.391), (3.819, -1.65, 1.218), (3.819, -1.325, 1.214), (3.819, -1.325, 1.041), (3.819, -1.0, 1.037), (3.819, -1.0, 0.8635), (3.819, -0.675, 0.86), (3.819, -0.6752, 0.6864), (3.819, -0.35, 0.6829), (3.819, -0.3502, 0.5094), (3.819, -0.025, 0.5059), (3.819, -0.02516, 0.3323), (3.819, 0.3, 0.3288), (3.819, 0.2998, 0.1553), (3.819, 0.625, 0.1518), (3.819, 0.6248, -0.02174), (2.212, -4.703, 2.099), (3.819, -4.703, 2.099), (2.211, -3.248, 2.275), (1.675, -3.248, 2.278), (1.675, -4.716, 2.278), (2.212, -4.716, 2.275), (1.456, -4.714, 0.0), (-7.814, -4.714, 0.0), (-7.814, 9.769, 0.0), (3.759, 9.769, 0.0), (-6.178, -2.191, 0.0), (-4.8, 0.1912, -5.8e-05), (3.819, 5.714, 0.0), (-6.178, 7.201, 0.0), (-4.8, 7.206, -5.8e-05), (0.1566, -2.188, -2.584e-05), (0.1566, 0.1878, -2.584e-05), (-3.246, 5.716, -2.584e-05), (3.759, 7.228, 0.0), (-3.246, 8.265, -2.584e-05), (0.9973, 5.715, -1.292e-05), (1.834, 8.263, -1.292e-05), (2.022, 7.219, -6.46e-06), (3.847, 0.9473, 0.0), (1.456, 0.9483, 0.0)], [], [(5, 4, 2, 0), (5, 0, 6, 7), (9, 8, 10, 11), (13, 12, 14, 15), (14, 18, 19, 15), (5, 7, 17, 3), (13, 15, 20, 16), (40, 17, 9, 32), (34, 11, 16, 39), (43, 20, 21, 44), (44, 21, 22, 45), (3, 17, 40, 26), (1, 3, 26, 24), (16, 20, 43, 39), (9, 11, 34, 32), (28, 23, 25, 27), (28, 30, 29, 23), (32, 34, 33, 31), (36, 38, 37, 35), (37, 38, 42, 41), (28, 26, 40, 30), (36, 39, 43, 38), (45, 22, 47, 46), (52, 97, 51, 50), (74, 75, 76, 73), (72, 77, 78, 71), (70, 79, 80, 69), (68, 81, 82, 67), (66, 83, 84, 65), (64, 85, 86, 63), (62, 87, 88, 61), (60, 89, 90, 59), (58, 91, 92, 57), (56, 93, 94, 55), (54, 95, 96, 53), (49, 48, 98, 99), (101, 102, 103, 100), (120, 116, 107), (47, 104, 113), (111, 112, 106), (113, 122, 114), (105, 108, 111, 106), (118, 121, 110), (109, 114, 115, 112), (105, 46, 113, 108), (112, 117, 106), (112, 115, 117), (114, 118, 115), (46, 47, 113), (117, 119, 107, 106), (119, 120, 107), (114, 122, 121, 118), (122, 113, 104)])
_uv = me_plane_012.uv_layers.new(name='UVMap')
_uv.uv.foreach_set('vector', [1.0, 1.0, 1.0, 0.0, 1.0, 0.0, 1.0, 1.0, 1.0, 1.0, 1.0, 1.0, 1.0, 1.0, 1.0, 1.0, 1.0, 1.0, 1.0, 1.0, 1.0, 1.0, 1.0, 1.0, 1.0, 1.0, 1.0, 1.0, 1.0, 1.0, 1.0, 1.0, 0.0, 0.0, 0.0, 0.0, 0.0, 0.0, 0.0, 0.0, 1.0, 1.0, 1.0, 1.0, 1.0, 1.0, 1.0, 1.0, 1.0, 1.0, 1.0, 1.0, 1.0, 1.0, 1.0, 1.0, 1.0, 1.0, 1.0, 1.0, 1.0, 1.0, 1.0, 1.0, 1.0, 1.0, 1.0, 1.0, 1.0, 1.0, 1.0, 1.0, 1.0, 1.0, 1.0, 1.0, 1.0, 1.0, 1.0, 1.0, 1.0, 1.0, 1.0, 1.0, 1.0, 1.0, 1.0, 1.0, 1.0, 1.0, 1.0, 1.0, 1.0, 1.0, 1.0, 1.0, 0.5, 0.0, 0.5, 1.0, 0.75, 1.0, 0.75, 0.0, 1.0, 1.0, 1.0, 1.0, 1.0, 1.0, 1.0, 1.0, 1.0, 1.0, 1.0, 1.0, 1.0, 1.0, 1.0, 1.0, 1.0, 1.0, 1.0, 1.0, 1.0, 0.0, 1.0, 0.0, 1.0, 1.0, 1.0, 1.0, 1.0, 1.0, 1.0, 1.0, 1.0, 1.0, 1.0, 1.0, 1.0, 1.0, 1.0, 1.0, 1.0, 1.0, 1.0, 1.0, 1.0, 1.0, 1.0, 1.0, 0.0, 0.0, 0.0, 0.0, 0.0, 0.0, 0.0, 0.0, 1.0, 1.0, 1.0, 1.0, 1.0, 1.0, 1.0, 1.0, 1.0, 1.0, 1.0, 1.0, 1.0, 1.0, 1.0, 1.0, 1.0, 1.0, 1.0, 1.0, 1.0, 1.0, 1.0, 1.0, 0.0, 0.1065, 1.0, 0.1065, 1.0, 0.1111, 0.0, 0.1111, 0.0, 0.00463, 1.0, 0.00463, 1.0, 0.009259, 0.0, 0.009259, 0.0, 0.01389, 1.0, 0.01389, 1.0, 0.01852, 0.0, 0.01852, 0.0, 0.02315, 1.0, 0.02315, 1.0, 0.02778, 0.0, 0.02778, 0.0, 0.03241, 1.0, 0.03241, 1.0, 0.03704, 0.0, 0.03704, 0.0, 0.04167, 1.0, 0.04167, 1.0, 0.0463, 0.0, 0.0463, 0.0, 0.05093, 1.0, 0.05093, 1.0, 0.05556, 0.0, 0.05556, 0.0, 0.06019, 1.0, 0.06019, 1.0, 0.06481, 0.0, 0.06481, 0.0, 0.06944, 1.0, 0.06944, 1.0, 0.07407, 0.0, 0.07407, 0.0, 0.0787, 1.0, 0.0787, 1.0, 0.08333, 0.0, 0.08333, 0.0, 0.08796, 1.0, 0.08796, 1.0, 0.09259, 0.0, 0.09259, 0.0, 0.09722, 1.0, 0.09722, 1.0, 0.1019, 0.0, 0.1019, 1.0, 0.0, 0.0, 0.0, 0.0, 0.0, 1.0, 0.0, 0.0, 0.09722, 1.0, 0.09722, 1.0, 0.1019, 0.0, 0.1019, 0.9583, 0.9373, 1.0, 0.9373, 0.9583, 1.0, 0.9583, 0.0, 1.0, 0.5, 0.9583, 0.5, 0.2515, 0.9373, 0.6257, 0.9373, 0.2515, 1.0, 0.9583, 0.5, 1.0, 0.5828, 0.9583, 0.5828, 0.0, 0.5828, 0.2515, 0.5828, 0.2515, 0.8745, 0.0, 0.8745, 0.9583, 0.7452, 1.0, 0.7452, 1.0, 0.8745, 0.6257, 0.5828, 0.8333, 0.5828, 0.8333, 0.8745, 0.6257, 0.8745, 0.6257, 0.0, 0.8333, 0.0, 0.8333, 0.5, 0.6257, 0.5, 0.6257, 0.9373, 0.8333, 0.9373, 0.6257, 1.0, 0.6257, 0.8745, 0.8333, 0.8745, 0.8333, 0.9373, 0.9166, 0.5828, 0.9166, 0.8745, 0.8333, 0.8745, 0.8333, 0.0, 0.9166, 0.0, 0.8333, 0.5, 0.8333, 0.9373, 0.9166, 0.9373, 0.9166, 1.0, 0.8333, 1.0, 0.9166, 0.9373, 0.9583, 0.9373, 0.9166, 1.0, 0.9583, 0.5828, 1.0, 0.5828, 1.0, 0.7452, 0.9583, 0.7452, 1.0, 0.5828, 0.9583, 0.5, 1.0, 0.5828])
me_plane_012.use_remesh_fix_poles = True
me_plane_012.use_remesh_preserve_attributes = False
me_plane_012.use_mirror_vertex_groups = False
me_plane_012.update()
me_plane_003 = bpy.data.meshes.new('Plane.003')
me_plane_003.from_pydata([(2.211, -3.235, 2.099), (3.819, -3.23, 2.099), (2.211, -1.65, 1.391), (2.211, -1.975, 1.395), (2.211, -1.975, 1.568), (2.211, -2.3, 1.572), (2.211, -2.3, 1.745), (2.211, -2.625, 1.749), (2.211, -2.625, 1.922), (2.211, -3.235, 1.926), (3.819, -3.23, 1.926), (3.819, -2.625, 1.922), (3.819, -2.625, 1.749), (3.819, -2.3, 1.745), (3.819, -2.3, 1.572), (3.819, -1.975, 1.568), (3.819, -1.975, 1.395), (3.819, -1.65, 1.391), (2.212, -4.703, 2.099), (3.819, -4.703, 2.099), (-1.575, -3.248, 4.222), (-1.575, -4.716, 4.222), (2.211, -3.248, 2.275), (1.675, -3.248, 2.278), (1.675, -3.248, 2.452), (1.35, -3.248, 2.455), (1.35, -3.248, 2.629), (1.025, -3.248, 2.632), (1.025, -3.248, 2.806), (0.7, -3.248, 2.809), (0.7001, -3.248, 2.983), (0.375, -3.248, 2.986), (0.3751, -3.248, 3.16), (0.04998, -3.248, 3.163), (0.05014, -3.248, 3.337), (-0.275, -3.248, 3.34), (-0.2749, -3.248, 3.514), (-0.6, -3.248, 3.517), (-0.5999, -3.248, 3.691), (-0.925, -3.248, 3.695), (-0.9249, -3.248, 3.868), (-1.25, -3.248, 3.872), (-1.25, -3.248, 4.045), (-1.575, -3.248, 4.049), (-1.575, -4.716, 4.049), (-1.25, -4.716, 4.045), (-1.25, -4.716, 3.872), (-0.9249, -4.716, 3.868), (-0.925, -4.716, 3.695), (-0.5999, -4.716, 3.691), (-0.6, -4.716, 3.517), (-0.2749, -4.716, 3.514), (-0.275, -4.716, 3.34), (0.05014, -4.716, 3.337), (0.04998, -4.716, 3.163), (0.3751, -4.716, 3.16), (0.375, -4.716, 2.986), (0.7001, -4.716, 2.983), (0.7, -4.716, 2.809), (1.025, -4.716, 2.806), (1.025, -4.716, 2.632), (1.35, -4.716, 2.629), (1.35, -4.716, 2.455), (1.675, -4.716, 2.452), (1.675, -4.716, 2.278), (2.212, -4.716, 2.275), (-3.787, -3.235, 4.216), (-3.787, -4.753, 4.216), (-7.807, -4.742, 4.216), (-0.2258, 0.7742, 4.216), (-7.807, 6.774, 4.216), (-0.2258, 6.774, 4.216), (-7.807, -3.0, 4.216), (-0.2258, -1.766, 4.216), (-3.228, 6.774, 4.216), (-3.787, -1.766, 4.216), (-7.807, 0.7742, 4.216), (-3.228, 0.7742, 4.216), (-4.781, 6.774, 4.216), (-5.995, -3.0, 4.216), (-5.995, -4.742, 4.216), (-4.802, 0.7742, 4.216), (-7.807, 2.221, 4.216), (-0.2258, 2.221, 4.216), (-3.228, 2.221, 4.216), (-4.802, 2.221, 4.216), (-1.795, 3.754, 4.216), (-1.795, 5.251, 4.216), (-6.217, 3.754, 4.216), (-6.217, 5.251, 4.216), (-3.228, 8.0, 4.216), (-4.802, 8.0, 4.216)], [], [(9, 10, 11, 8), (7, 12, 13, 6), (5, 14, 15, 4), (3, 16, 17, 2), (1, 0, 18, 19), (43, 44, 45, 42), (41, 46, 47, 40), (39, 48, 49, 38), (37, 50, 51, 36), (35, 52, 53, 34), (33, 54, 55, 32), (31, 56, 57, 30), (29, 58, 59, 28), (27, 60, 61, 26), (25, 62, 63, 24), (23, 64, 65, 22), (21, 20, 66, 67), (87, 71, 74), (79, 75, 77, 81), (79, 66, 75), (89, 87, 74, 78), (75, 73, 69, 77), (70, 89, 78), (72, 79, 81, 76), (81, 77, 84, 85), (82, 85, 88, 70), (70, 88, 89), (85, 84, 86, 88), (84, 83, 71, 86), (86, 71, 87), (68, 80, 79, 72), (80, 67, 66, 79), (78, 74, 90, 91)])
_uv = me_plane_003.uv_layers.new(name='UVMap')
_uv.uv.foreach_set('vector', [0.0, 0.00463, 1.0, 0.00463, 1.0, 0.009259, 0.0, 0.009259, 0.0, 0.01389, 1.0, 0.01389, 1.0, 0.01852, 0.0, 0.01852, 0.0, 0.02315, 1.0, 0.02315, 1.0, 0.02778, 0.0, 0.02778, 0.0, 0.03241, 1.0, 0.03241, 1.0, 0.03704, 0.0, 0.03704, 1.0, 0.0, 0.0, 0.0, 0.0, 0.0, 1.0, 0.0, 0.0, 0.00463, 1.0, 0.00463, 1.0, 0.009259, 0.0, 0.009259, 0.0, 0.01389, 1.0, 0.01389, 1.0, 0.01852, 0.0, 0.01852, 0.0, 0.02315, 1.0, 0.02315, 1.0, 0.02778, 0.0, 0.02778, 0.0, 0.03241, 1.0, 0.03241, 1.0, 0.03704, 0.0, 0.03704, 0.0, 0.04167, 1.0, 0.04167, 1.0, 0.0463, 0.0, 0.0463, 0.0, 0.05093, 1.0, 0.05093, 1.0, 0.05556, 0.0, 0.05556, 0.0, 0.06019, 1.0, 0.06019, 1.0, 0.06481, 0.0, 0.06481, 0.0, 0.06944, 1.0, 0.06944, 1.0, 0.07407, 0.0, 0.07407, 0.0, 0.0787, 1.0, 0.0787, 1.0, 0.08333, 0.0, 0.08333, 0.0, 0.08796, 1.0, 0.08796, 1.0, 0.09259, 0.0, 0.09259, 0.0, 0.09722, 1.0, 0.09722, 1.0, 0.1019, 0.0, 0.1019, 1.0, 0.0, 0.0, 0.0, 0.0, 0.0, 1.0, 0.0, 0.5549, 0.9403, 1.0, 1.0, 0.5549, 1.0, 0.2774, 0.5, 0.5549, 0.5, 0.5549, 0.75, 0.2774, 0.75, 0.2774, 0.3416, 0.5549, 0.3416, 0.5549, 0.5, 0.2774, 0.9403, 0.5549, 0.9403, 0.5549, 1.0, 0.2774, 1.0, 0.5549, 0.5, 1.0, 0.5, 1.0, 0.75, 0.5549, 0.75, 0.0, 0.9403, 0.2774, 0.9403, 0.2774, 1.0, 0.0, 0.5, 0.2774, 0.5, 0.2774, 0.75, 0.0, 0.75, 0.2774, 0.75, 0.5549, 0.75, 0.5549, 0.8209, 0.2774, 0.8209, 0.0, 0.8209, 0.2774, 0.8209, 0.2774, 0.8806, 0.0, 0.8806, 0.0, 0.8806, 0.2774, 0.8806, 0.2774, 0.9403, 0.2774, 0.8209, 0.5549, 0.8209, 0.5549, 0.8806, 0.2774, 0.8806, 0.5549, 0.8209, 1.0, 0.8209, 1.0, 0.8806, 0.5549, 0.8806, 0.5549, 0.8806, 1.0, 0.9403, 0.5549, 0.9403, 0.0, 0.0, 0.2774, 0.0, 0.2774, 0.3416, 0.0, 0.3416, 0.2774, 0.0, 0.5549, 0.0, 0.5549, 0.3416, 0.2774, 0.3416, 0.2774, 1.0, 0.5549, 1.0, 0.5549, 1.0, 0.2774, 1.0])
me_plane_003.use_remesh_fix_poles = True
me_plane_003.use_remesh_preserve_attributes = False
me_plane_003.use_mirror_vertex_groups = False
me_plane_003.update()
me_lvl1_walls_001 = bpy.data.meshes.new('lvl1_walls.001')
me_lvl1_walls_001.from_pydata([(-3.002, 7.0, 4.216), (-4.995, 7.0, 4.216), (-4.995, 7.0, 6.216), (-3.002, 7.0, 6.216), (-3.002, 8.0, 4.216), (-4.995, 8.0, 4.216), (-4.995, 8.0, 6.216), (-3.002, 8.0, 6.216), (-3.002, 8.0, 4.216), (-4.995, 8.0, 4.216)], [], [(2, 1, 5, 6), (0, 3, 7, 4), (9, 8, 7, 6)])
_uv = me_lvl1_walls_001.uv_layers.new(name='UVMap')
_uv.uv.foreach_set('vector', [3.04, -2.008, 3.04, -2.957, 3.277, -2.957, 3.277, -2.008, -2.068, -2.005, -2.068, -1.056, -2.305, -1.056, -2.305, -2.005, 2.331, -0.115, 2.331, -1.053, 2.801, -1.053, 2.801, -0.115])
me_lvl1_walls_001.materials.append(mat_exit_way)
me_lvl1_walls_001.use_remesh_fix_poles = True
me_lvl1_walls_001.use_remesh_preserve_attributes = False
me_lvl1_walls_001.use_mirror_vertex_groups = False
me_lvl1_walls_001.update()
me_plane_004 = bpy.data.meshes.new('Plane.004')
me_plane_004.from_pydata([(4.0, -19.0, 0.000124), (1.0, -21.0, 0.0), (4.0, -21.0, 0.000124), (1.0, -19.0, 0.0), (4.0, -17.0, 0.000124), (4.0, -16.0, 0.000124), (1.0, -16.0, 0.000124), (4.0, -14.0, 0.000124), (1.0, -14.0, 0.000124), (4.0, -13.0, 0.000124), (4.0, -11.0, 0.000124), (1.0, -13.0, 0.000124), (1.0, -17.0, 0.000124), (4.0, -9.003, 0.000124), (1.0, -11.0, 0.000124), (1.0, -9.003, 0.000124), (1.0, -6.003, 0.000124), (1.0, -21.0, 2.0), (1.0, -19.0, 2.0), (4.0, -19.0, 2.0), (4.0, -21.0, 2.0), (4.0, -17.0, 2.0), (4.0, -16.0, 2.0), (1.0, -16.0, 2.0), (4.0, -14.0, 2.0), (1.0, -14.0, 2.0), (4.0, -13.0, 2.0), (4.0, -11.0, 2.0), (1.0, -11.0, 2.0), (1.0, -13.0, 2.0), (1.0, -17.0, 2.0), (4.0, -9.003, 2.0), (1.0, -9.003, 2.0), (1.0, -6.003, 2.0), (-2.0, -21.0, 0.000124), (-2.0, -19.0, 0.000124), (-2.0, -11.0, 0.000124), (-2.0, -9.003, 0.000124), (-2.0, -9.003, 2.0), (-2.0, -19.0, 2.0), (-2.0, -21.0, 2.0), (-2.0, -11.0, 2.0), (1.0, -5.003, 2.0), (0.9973, -4.999, -1.292e-05)], [], [(3, 1, 17, 18), (11, 8, 25, 29), (6, 12, 30, 23), (14, 28, 32, 15), (10, 27, 31, 13), (0, 2, 20, 19), (4, 0, 19, 21), (7, 5, 22, 24), (15, 32, 33, 16), (10, 9, 26, 27), (37, 36, 41, 38), (34, 40, 39, 35), (33, 42, 43, 16)])
_uv = me_plane_004.uv_layers.new(name='UVMap')
_uv.uv.foreach_set('vector', [2.369, 1.286, 0.7962, 1.286, 0.7962, -0.2861, 2.369, -0.2861, 19.66, 1.286, 18.88, 1.286, 18.88, -0.2862, 19.66, -0.2862, 12.59, 1.286, 11.8, 1.286, 11.8, -0.2862, 12.59, -0.2862, 29.1, 1.286, 29.1, -0.2862, 30.67, -0.2862, 30.67, 1.286, 23.6, 1.286, 23.6, -0.2862, 25.17, -0.2862, 25.17, 1.286, 7.872, 1.286, 6.299, 1.286, 6.299, -0.2862, 7.872, -0.2862, 9.444, 1.286, 7.872, 1.286, 7.872, -0.2862, 9.444, -0.2862, 16.52, 1.286, 14.95, 1.286, 14.95, -0.2862, 16.52, -0.2862, 30.67, 1.286, 30.67, -0.2862, 33.03, -0.2862, 33.03, 1.286, 23.6, 1.286, 22.02, 1.286, 22.02, -0.2862, 23.6, -0.2862, -26.72, 1.286, -28.29, 1.286, -28.29, -0.2862, -26.72, -0.2862, -4.707, 1.286, -4.707, -0.2862, -3.135, -0.2862, -3.135, 1.286, 33.03, -0.2862, 33.82, -0.2862, 33.82, 1.286, 33.03, 1.286])
me_plane_004.materials.append(mat_basement_walls_s1_001)
me_plane_004.use_remesh_fix_poles = True
me_plane_004.use_remesh_preserve_attributes = False
me_plane_004.use_mirror_vertex_groups = False
me_plane_004.update()
me_plane_010 = bpy.data.meshes.new('Plane.010')
me_plane_010.from_pydata([(2.0, -21.0, 0.000124), (2.0, -19.0, 0.000124), (2.0, -11.0, 0.000124), (2.0, -9.003, 0.000124), (2.0, -9.003, 2.0), (2.0, -19.0, 2.0), (2.0, -21.0, 2.0), (2.0, -11.0, 2.0), (-4.0, -19.0, 0.000124), (-1.0, -21.0, 0.0), (-4.0, -21.0, 0.000124), (-1.0, -19.0, 0.0), (-4.0, -17.0, 0.000124), (-4.0, -16.0, 0.000124), (-1.0, -16.0, 0.000124), (-4.0, -14.0, 0.000124), (-1.0, -14.0, 0.000124), (-4.0, -13.0, 0.000124), (-4.0, -11.0, 0.000124), (-1.0, -13.0, 0.000124), (-1.0, -17.0, 0.000124), (-4.0, -9.003, 0.000124), (-1.0, -11.0, 0.000124), (-1.0, -9.003, 0.000124), (-1.0, -6.003, 0.000124), (-1.0, -21.0, 2.0), (-1.0, -19.0, 2.0), (-4.0, -19.0, 2.0), (-4.0, -21.0, 2.0), (-4.0, -17.0, 2.0), (-4.0, -16.0, 2.0), (-1.0, -16.0, 2.0), (-4.0, -14.0, 2.0), (-1.0, -14.0, 2.0), (-4.0, -13.0, 2.0), (-4.0, -11.0, 2.0), (-1.0, -11.0, 2.0), (-1.0, -13.0, 2.0), (-1.0, -17.0, 2.0), (-4.0, -9.003, 2.0), (-1.0, -9.003, 2.0), (-1.0, -6.003, 2.0), (-1.0, -5.003, 2.0), (-1.0, -5.003, 0.000124)], [], [(3, 4, 7, 2), (0, 1, 5, 6), (11, 26, 25, 9), (19, 37, 33, 16), (14, 31, 38, 20), (22, 23, 40, 36), (18, 21, 39, 35), (8, 27, 28, 10), (12, 29, 27, 8), (15, 32, 30, 13), (23, 24, 41, 40), (18, 35, 34, 17), (24, 43, 42, 41)])
_uv = me_plane_010.uv_layers.new(name='UVMap')
_uv.uv.foreach_set('vector', [26.74, 1.286, 26.74, -0.2862, 28.31, -0.2862, 28.31, 1.286, 4.727, 1.286, 3.155, 1.286, 3.155, -0.2862, 4.727, -0.2862, -2.349, 1.286, -2.349, -0.2861, -0.7762, -0.2861, -0.7762, 1.286, -19.64, 1.286, -19.64, -0.2862, -18.86, -0.2862, -18.86, 1.286, -12.57, 1.286, -12.57, -0.2862, -11.78, -0.2862, -11.78, 1.286, -29.08, 1.286, -30.65, 1.286, -30.65, -0.2862, -29.08, -0.2862, -23.58, 1.286, -25.15, 1.286, -25.15, -0.2862, -23.58, -0.2862, -7.852, 1.286, -7.852, -0.2862, -6.279, -0.2862, -6.279, 1.286, -9.424, 1.286, -9.424, -0.2862, -7.852, -0.2862, -7.852, 1.286, -16.5, 1.286, -16.5, -0.2862, -14.93, -0.2862, -14.93, 1.286, -30.65, 1.286, -33.01, 1.286, -33.01, -0.2862, -30.65, -0.2862, -23.58, 1.286, -23.58, -0.2862, -22.0, -0.2862, -22.0, 1.286, -33.01, 1.286, -33.8, 1.286, -33.8, -0.2862, -33.01, -0.2862])
me_plane_010.materials.append(mat_basement_walls)
me_plane_010.use_remesh_fix_poles = True
me_plane_010.use_remesh_preserve_attributes = False
me_plane_010.use_mirror_vertex_groups = False
me_plane_010.update()
me_plane_011 = bpy.data.meshes.new('Plane.011')
me_plane_011.from_pydata([(4.062, -5.0, 0.0), (4.0, 10.0, 0.0), (4.0, 10.0, 2.0), (-5.982, -1.996, 0.0), (4.0, 6.003, 0.0), (-5.982, 7.003, 0.0), (-5.982, 7.003, 2.0), (4.062, -5.0, 2.0), (-3.005, 6.005, -2.584e-05), (4.0, 6.967, 0.0), (-5.982, -1.996, 2.0), (-3.005, 8.004, -2.584e-05), (-3.005, 6.005, 2.0), (4.0, 6.003, 2.0), (4.0, 6.967, 2.0), (-3.005, 8.004, 2.0), (1.813, 1.015, -0.2776), (1.813, -5.056, -0.311), (1.813, 1.015, 2.122), (1.813, -5.056, 2.089)], [], [(1, 9, 14, 2), (5, 3, 10, 6), (4, 0, 7, 13), (11, 8, 12, 15), (17, 19, 18, 16)])
_uv = me_plane_011.uv_layers.new(name='UVMap')
_uv.uv.foreach_set('vector', [0.5035, 1.287, -0.7106, 1.287, -0.7106, 0.486, 0.5035, 0.486, -1.111, 0.4844, -4.713, 0.4844, -4.713, -0.3163, -1.111, -0.3163, -7.47, 1.287, -11.87, 1.287, -11.87, 0.486, -7.47, 0.486, -3.865, 1.287, -4.665, 1.287, -4.665, 0.4861, -3.865, 0.4861, -0.2935, 1.667, -0.2847, 0.07001, 3.756, 0.07001, 3.747, 1.667])
me_plane_011.materials.append(mat_lvl2_walls_s2)
me_plane_011.use_remesh_fix_poles = True
me_plane_011.use_remesh_preserve_attributes = False
me_plane_011.use_mirror_vertex_groups = False
me_plane_011.update()
me_plane_013 = bpy.data.meshes.new('Plane.013')
me_plane_013.from_pydata([(1.583, 8.003, 2.0), (-8.0, -5.0, 0.0), (-8.0, 10.0, 0.0), (-8.0, 10.0, 2.0), (1.771, 6.958, 2.0), (-4.991, -0.003797, -5.8e-05), (-4.991, 7.008, -5.8e-05), (-8.0, -5.0, 2.0), (-0.005389, -1.994, -2.584e-05), (-0.005389, -0.00666, -2.584e-05), (-4.991, -0.00379, 2.0), (-0.005373, -0.006654, 2.0), (1.583, 8.002, -1.292e-05), (1.771, 6.958, -6.46e-06), (-4.991, 7.008, 2.0), (-0.005373, -1.994, 2.0)], [], [(5, 6, 14, 10), (1, 2, 3, 7), (8, 9, 11, 15), (13, 12, 0, 4)])
_uv = me_plane_013.uv_layers.new(name='UVMap')
_uv.uv.foreach_set('vector', [-9.898, 0.4844, -12.7, 0.4844, -12.7, -0.3163, -9.898, -0.3163, 11.31, 1.287, 5.308, 1.287, 5.308, 0.486, 11.31, 0.486, -7.106, 0.4844, -7.902, 0.4844, -7.902, -0.3163, -7.106, -0.3163, -1.603, 1.287, -2.028, 1.287, -2.028, 0.486, -1.603, 0.486])
me_plane_013.materials.append(mat_lvl2_walls)
me_plane_013.use_remesh_fix_poles = True
me_plane_013.use_remesh_preserve_attributes = False
me_plane_013.use_mirror_vertex_groups = False
me_plane_013.update()
me_lvl1_walls_002 = bpy.data.meshes.new('lvl1_walls.002')
me_lvl1_walls_002.from_pydata([(-8.0, -5.0, 4.216), (0.0, -2.0, 4.216), (-3.561, -5.0, 4.216), (-3.561, -2.0, 4.216), (-5.995, -5.0, 4.216), (-8.0, 1.986, 4.216), (0.0, 1.986, 4.216), (-3.002, 1.986, 4.216), (-4.995, 1.986, 4.216), (-2.005, 5.003, 4.216), (-5.991, 5.003, 4.216), (0.0, -2.0, 6.216), (-5.995, -5.0, 6.216), (-3.561, -5.0, 6.216), (-3.561, -2.0, 6.216), (-8.0, -5.0, 6.216), (-3.002, 1.986, 6.216), (-4.995, 1.986, 6.216), (-8.0, 1.986, 6.216), (0.0, 1.986, 6.216), (-2.005, 5.003, 6.216), (-5.991, 5.003, 6.216)], [], [(2, 4, 12, 13), (1, 3, 14, 11), (8, 5, 18, 17), (4, 0, 15, 12), (9, 10, 21, 20), (6, 7, 16, 19)])
_uv = me_lvl1_walls_002.uv_layers.new(name='UVMap')
_uv.uv.foreach_set('vector', [-3.421, -3.023, -2.764, -3.023, -2.764, -1.942, -3.421, -1.942, 2.522, -2.099, 3.534, -2.099, 3.534, -0.962, 2.522, -0.962, 0.4788, -3.023, 1.291, -3.023, 1.291, -1.942, 0.4788, -1.942, -2.764, -3.023, -2.222, -3.023, -2.222, -1.942, -2.764, -1.942, -0.08638, -0.05713, 1.035, -0.05713, 1.035, 1.068, -0.08638, 1.068, -0.3169, -2.099, 0.5361, -2.099, 0.5361, -0.962, -0.3169, -0.962])
me_lvl1_walls_002.materials.append(mat_lvl1_walls_s1)
me_lvl1_walls_002.use_remesh_fix_poles = True
me_lvl1_walls_002.use_remesh_preserve_attributes = False
me_lvl1_walls_002.use_mirror_vertex_groups = False
me_lvl1_walls_002.update()
me_lvl1_walls_004 = bpy.data.meshes.new('lvl1_walls.004')
me_lvl1_walls_004.from_pydata([(-8.0, -5.0, 4.216), (-8.0, 7.0, 4.216), (-8.0, -3.0, 4.216), (-8.0, 1.0, 4.216), (-8.0, 1.986, 4.216), (-8.0, 7.0, 6.216), (-8.0, 1.0, 6.216), (-8.0, -3.0, 6.216), (-8.0, -5.0, 6.216), (-8.0, 1.986, 6.216), (0.0, 1.0, 4.216), (0.0, 7.0, 4.216), (0.0, -2.0, 4.216), (-3.561, -2.0, 4.216), (-3.002, 1.0, 4.216), (0.0, 1.986, 4.216), (-3.002, 1.986, 4.216), (-5.991, 4.002, 4.216), (-5.991, 5.003, 4.216), (-3.561, -2.95, 4.216), (0.0, -2.0, 6.216), (0.0, 1.0, 6.216), (0.0, 7.0, 6.216), (-3.561, -2.0, 6.216), (-3.561, -2.95, 6.216), (-3.002, 1.0, 6.216), (-3.002, 1.986, 6.216), (0.0, 1.986, 6.216), (-5.991, 4.002, 6.216), (-5.991, 5.003, 6.216)], [], [(0, 2, 7, 8), (2, 3, 6, 7), (4, 1, 5, 9), (11, 15, 27, 22), (14, 25, 26, 16), (18, 17, 28, 29), (13, 19, 24, 23), (10, 12, 20, 21)])
_uv = me_lvl1_walls_004.uv_layers.new(name='UVMap')
_uv.uv.foreach_set('vector', [-2.222, -3.023, -1.681, -3.023, -1.681, -1.942, -2.222, -1.942, -1.681, -3.023, -0.6001, -3.023, -0.6001, -1.942, -1.681, -1.942, 1.291, -3.023, 2.646, -3.023, 2.646, -1.942, 1.291, -1.942, -1.742, -2.099, -0.3169, -2.099, -0.3169, -0.962, -1.742, -0.962, 0.8164, -2.099, 0.8164, -0.962, 0.5361, -0.962, 0.5361, -2.099, -0.3494, -0.08479, -0.06786, -0.08479, -0.06786, 1.04, -0.3494, 1.04, 3.534, -2.099, 3.804, -2.099, 3.804, -0.962, 3.534, -0.962, 1.669, -2.099, 2.522, -2.099, 2.522, -0.962, 1.669, -0.962])
me_lvl1_walls_004.materials.append(mat_lvl1_walls_s2)
me_lvl1_walls_004.use_remesh_fix_poles = True
me_lvl1_walls_004.use_remesh_preserve_attributes = False
me_lvl1_walls_004.use_mirror_vertex_groups = False
me_lvl1_walls_004.update()
me_plane_014 = bpy.data.meshes.new('Plane.014')
me_plane_014.from_pydata([(-3.575, -4.963, 3.905), (-1.575, -4.963, 2.654), (4.0, -4.95, -0.311), (2.0, -4.95, 1.995), (2.0, -4.95, 4.099), (4.0, -4.95, 4.099), (-1.575, -4.963, 6.222), (-3.575, -4.963, 6.222)], [], [(5, 2, 3, 4), (4, 3, 1, 6), (6, 1, 0, 7)])
_uv = me_plane_014.uv_layers.new(name='UVMap')
_uv.uv.foreach_set('vector', [0.9266, 3.031, -2.009, 3.031, -0.4741, 1.7, 0.9266, 1.7, 0.8725, 1.191, -0.5342, 1.208, -0.07605, -1.188, 2.304, -1.304, 2.682, 2.422, 5.057, 2.422, 4.225, 3.753, 2.682, 3.753])
me_plane_014.materials.append(mat_stair_case_s2)
me_plane_014.use_remesh_fix_poles = True
me_plane_014.use_remesh_preserve_attributes = False
me_plane_014.use_mirror_vertex_groups = False
me_plane_014.update()
me_plane_015 = bpy.data.meshes.new('Plane.015')
me_plane_015.from_pydata([(4.0, -2.95, 4.099), (4.0, 1.015, 1.91), (4.0, -4.95, -0.311), (4.0, 1.015, -0.2776), (4.0, -2.95, -0.311), (4.0, -4.95, 4.099)], [], [(1, 3, 4, 0), (0, 4, 2, 5)])
_uv = me_plane_015.uv_layers.new(name='UVMap')
_uv.uv.foreach_set('vector', [-2.724, -1.29, -4.18, -1.29, -4.202, -3.929, -1.267, -3.929, 0.9219, -2.74, 3.857, -2.74, 3.857, -1.409, 0.9219, -1.409])
me_plane_015.materials.append(mat_stair_case_s1)
me_plane_015.use_remesh_fix_poles = True
me_plane_015.use_remesh_preserve_attributes = False
me_plane_015.use_mirror_vertex_groups = False
me_plane_015.update()

# ---- objects
ob_basement_walls = bpy.data.objects.new('Basement_walls', me_plane)
ob_stares = bpy.data.objects.new('stares', me_plane_001)
ob_lvl2_roof = bpy.data.objects.new('lvl2_roof', me_plane_002)
ob_lvl1_walls = bpy.data.objects.new('lvl1_walls', me_lvl1_walls)
ob_lvl1_roof = bpy.data.objects.new('lvl1_roof', me_mesh)
ob_basement_roof = bpy.data.objects.new('Basement_roof', me_plane_005)
ob_stare_walls = bpy.data.objects.new('stare_walls', me_plane_006)
ob_basement_floor = bpy.data.objects.new('Basement_floor', me_plane_007)
ob_lvl2_floor = bpy.data.objects.new('lvl2_floor', me_plane_008)
ob_lvl2_walls = bpy.data.objects.new('lvl2_walls', me_plane_009)
ob_lvl1_floor = bpy.data.objects.new('lvl1_floor', me_lvl1_floor)
ob_collision_lvl1 = bpy.data.objects.new('Collision_lvl1', me_plane_012)
ob_collision_lvl2 = bpy.data.objects.new('Collision_lvl2', me_plane_003)
ob_lvl1_walls_001 = bpy.data.objects.new('lvl1_walls.001', me_lvl1_walls_001)
ob_basement_walls_001 = bpy.data.objects.new('Basement_walls.001', me_plane_004)
ob_basement_walls_002 = bpy.data.objects.new('Basement_walls.002', me_plane_010)
ob_lvl2_walls_001 = bpy.data.objects.new('lvl2_walls.001', me_plane_011)
ob_lvl2_walls_002 = bpy.data.objects.new('lvl2_walls.002', me_plane_013)
ob_lvl1_walls_002 = bpy.data.objects.new('lvl1_walls.002', me_lvl1_walls_002)
ob_lvl1_walls_004 = bpy.data.objects.new('lvl1_walls.004', me_lvl1_walls_004)
ob_stare_walls_001 = bpy.data.objects.new('stare_walls.001', me_plane_014)
ob_stare_walls_002 = bpy.data.objects.new('stare_walls.002', me_plane_015)

# ---- transforms, parenting, visibility, modifiers, constraints
ob_basement_walls.location = (0.0, 0.0, 0.0)
ob_basement_walls.scale = (25.0, 25.0, 25.0)
ob_basement_walls.lineart.crease_threshold = 0.0
ob_stares.location = (0.0, 0.0, 0.0)
ob_stares.scale = (25.0, 25.0, 25.0)
ob_stares.lineart.crease_threshold = 0.0
ob_lvl2_roof.location = (0.0, 0.0, 0.0)
ob_lvl2_roof.scale = (25.0, 25.0, 25.0)
ob_lvl2_roof.lineart.crease_threshold = 0.0
ob_lvl1_walls.location = (0.0, 0.0, 0.0)
ob_lvl1_walls.scale = (25.0, 25.0, 25.0)
ob_lvl1_walls.lineart.crease_threshold = 0.0
ob_lvl1_roof.location = (0.0, 0.0, 0.0)
ob_lvl1_roof.scale = (25.0, 25.0, 25.0)
ob_lvl1_roof.lineart.crease_threshold = 0.0
ob_basement_roof.location = (0.0, 0.0, 0.0)
ob_basement_roof.scale = (25.0, 25.0, 25.0)
ob_basement_roof.lineart.crease_threshold = 0.0
ob_stare_walls.location = (0.0, 0.0, 0.0)
ob_stare_walls.scale = (25.0, 25.0, 25.0)
ob_stare_walls.lineart.crease_threshold = 0.0
ob_basement_floor.location = (0.0, 0.0, 0.0)
ob_basement_floor.scale = (25.0, 25.0, 25.0)
ob_basement_floor.lineart.crease_threshold = 0.0
ob_lvl2_floor.location = (0.0, 0.0, 0.0)
ob_lvl2_floor.scale = (25.0, 25.0, 25.0)
ob_lvl2_floor.lineart.crease_threshold = 0.0
ob_lvl2_walls.location = (0.0, 0.0, 0.0)
ob_lvl2_walls.scale = (25.0, 25.0, 25.0)
ob_lvl2_walls.lineart.crease_threshold = 0.0
ob_lvl1_floor.location = (0.0, 0.0, 0.0)
ob_lvl1_floor.scale = (25.0, 25.0, 25.0)
ob_lvl1_floor.lineart.crease_threshold = 0.0
ob_collision_lvl1.location = (0.0, 0.0, 0.0)
ob_collision_lvl1.scale = (25.0, 25.0, 25.0)
ob_collision_lvl1.lineart.crease_threshold = 0.0
ob_collision_lvl2.location = (0.0, 0.0, 0.0)
ob_collision_lvl2.scale = (25.0, 25.0, 25.0)
ob_collision_lvl2.lineart.crease_threshold = 0.0
ob_lvl1_walls_001.location = (0.0, 0.0, 0.0)
ob_lvl1_walls_001.scale = (25.0, 25.0, 25.0)
ob_lvl1_walls_001.lineart.crease_threshold = 0.0
ob_basement_walls_001.location = (0.0, 0.0, 0.0)
ob_basement_walls_001.scale = (25.0, 25.0, 25.0)
ob_basement_walls_001.lineart.crease_threshold = 0.0
ob_basement_walls_002.location = (0.0, 0.0, 0.0)
ob_basement_walls_002.scale = (25.0, 25.0, 25.0)
ob_basement_walls_002.lineart.crease_threshold = 0.0
ob_lvl2_walls_001.location = (0.0, 0.0, 0.0)
ob_lvl2_walls_001.scale = (25.0, 25.0, 25.0)
ob_lvl2_walls_001.lineart.crease_threshold = 0.0
ob_lvl2_walls_002.location = (0.0, 0.0, 0.0)
ob_lvl2_walls_002.scale = (25.0, 25.0, 25.0)
ob_lvl2_walls_002.lineart.crease_threshold = 0.0
ob_lvl1_walls_002.location = (0.0, 0.0, 0.0)
ob_lvl1_walls_002.scale = (25.0, 25.0, 25.0)
ob_lvl1_walls_002.lineart.crease_threshold = 0.0
ob_lvl1_walls_004.location = (0.0, 0.0, 0.0)
ob_lvl1_walls_004.scale = (25.0, 25.0, 25.0)
ob_lvl1_walls_004.lineart.crease_threshold = 0.0
ob_stare_walls_001.location = (0.0, 0.0, 0.0)
ob_stare_walls_001.scale = (25.0, 25.0, 25.0)
ob_stare_walls_001.lineart.crease_threshold = 0.0
ob_stare_walls_002.location = (0.0, 0.0, 0.0)
ob_stare_walls_002.scale = (25.0, 25.0, 25.0)
ob_stare_walls_002.lineart.crease_threshold = 0.0

# ---- collection membership
col_collection.objects.link(ob_basement_walls)
col_collection.objects.link(ob_stares)
col_collection.objects.link(ob_lvl2_roof)
col_collection.objects.link(ob_lvl1_walls)
col_collection.objects.link(ob_lvl1_roof)
col_collection.objects.link(ob_basement_roof)
col_collection.objects.link(ob_stare_walls)
col_collection.objects.link(ob_basement_floor)
col_collection.objects.link(ob_lvl2_floor)
col_collection.objects.link(ob_lvl2_walls)
col_collection.objects.link(ob_lvl1_floor)
col_collection.objects.link(ob_collision_lvl1)
col_collection.objects.link(ob_collision_lvl2)
col_collection.objects.link(ob_lvl1_walls_001)
col_collection.objects.link(ob_basement_walls_001)
col_collection.objects.link(ob_basement_walls_002)
col_collection.objects.link(ob_lvl2_walls_001)
col_collection.objects.link(ob_lvl2_walls_002)
col_collection.objects.link(ob_lvl1_walls_002)
col_collection.objects.link(ob_lvl1_walls_004)
col_collection.objects.link(ob_stare_walls_001)
col_collection.objects.link(ob_stare_walls_002)

# ---- scene / render settings (as saved in the file)
scene.frame_start = 1; scene.frame_end = 250; scene.frame_set(1)
scene.render.engine = 'BLENDER_EEVEE_NEXT'
scene.cycles.use_denoising = False
scene.cycles.samples = 128
scene.cycles.sampling_pattern = 'TABULATED_SOBOL'
scene.cycles.use_adaptive_sampling = False
scene.cycles.use_light_tree = False
scene.view_settings.view_transform = 'Filmic'
bpy.context.view_layer.update()

# ---- added for rendering (the .blend has no active camera and no usable light): camera, sun
cam_auto = bpy.data.cameras.new('AutoCamera')
cam_auto.lens = 50.0
cam_auto.sensor_width = 36.0
cam_auto.clip_end = 13866.8
ob_auto_camera = bpy.data.objects.new('AutoCamera', cam_auto)
scene.collection.objects.link(ob_auto_camera)
ob_auto_camera.location = (740.058, -1085.32, 705.997)
ob_auto_camera.rotation_euler = (1.09748, -7.21219e-08, 0.694738)
scene.camera = ob_auto_camera
light_auto_sun = bpy.data.lights.new('AutoSun', 'SUN')
light_auto_sun.energy = 3.0
light_auto_sun.angle = 0.0523599
ob_auto_sun = bpy.data.objects.new('AutoSun', light_auto_sun)
scene.collection.objects.link(ob_auto_sun)
ob_auto_sun.rotation_euler = (0.872665, 0.174533, 0.523599)
bpy.context.view_layer.update()
